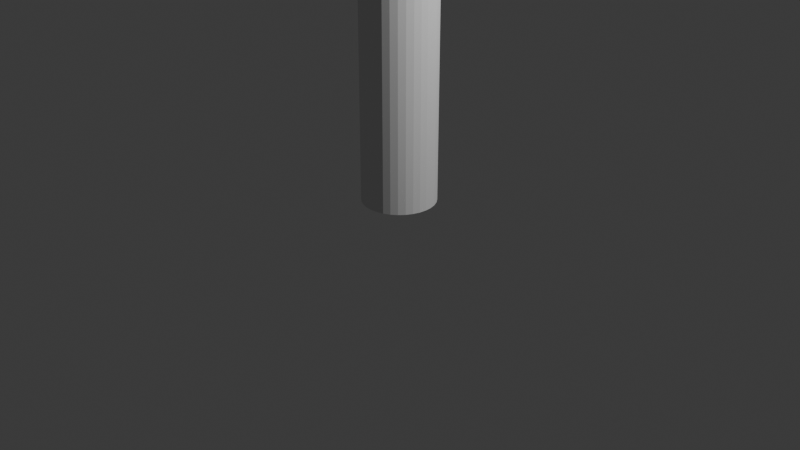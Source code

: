 # Source: Diver.blend  (saved by Blender 4.1.24; exported with 4.5.12 LTS)
import bpy
from mathutils import Matrix  # noqa: F401  (used for matrix-valued properties, if any)

bpy.ops.wm.read_factory_settings(use_empty=True)
scene = bpy.context.scene
scene.name = 'Scene'

# ---- collections
col_collection = bpy.data.collections.new('Collection'); scene.collection.children.link(col_collection)

# ---- world
world_world = bpy.data.worlds.new('World'); scene.world = world_world
world_world.use_nodes = True; world_world.node_tree.nodes.clear()
_N = world_world.node_tree.nodes; _L = world_world.node_tree.links
n0 = _N.new('ShaderNodeOutputWorld'); n0.name = 'World Output'; n0.location = (300, 300)
n1 = _N.new('ShaderNodeBackground'); n1.name = 'Background'; n1.location = (10, 300)
n1.inputs[0].default_value = (0.05088, 0.05088, 0.05088, 1.0)
_L.new(n1.outputs[0], n0.inputs[0])
n0.is_active_output = True
world_world.color = (0.05088, 0.05088, 0.05088)
world_world.use_sun_shadow = False
world_world.sun_shadow_jitter_overblur = 0.0

# ---- cameras
cam_camera = bpy.data.cameras.new('Camera')
cam_camera.clip_end = 100.0
cam_camera.ortho_scale = 7.314

# ---- lights
light_light = bpy.data.lights.new('Light', 'POINT')
light_light.transmission_factor = 0.0
light_light.energy = 1000.0
light_light.shadow_soft_size = 0.1
light_light.shadow_maximum_resolution = 0.006
light_light.use_absolute_resolution = True

# ---- meshes
me_sphere = bpy.data.meshes.new('Sphere')
me_sphere.from_pydata([(0.0, 0.5556, 4.109), (0.0, 0.8315, 3.833), (0.0, 1.132, 3.473), (0.0, 1.151, 3.278), (0.0, 1.132, 3.083), (0.0, 0.8315, 2.722), (0.03806, 0.1913, 4.362), (0.07466, 0.3753, 4.202), (0.1084, 0.5449, 4.109), (0.1379, 0.6935, 3.985), (0.1622, 0.8155, 3.833), (0.1802, 1.099, 3.66), (0.1913, 1.113, 3.473), (0.1951, 1.112, 3.278), (0.1913, 1.113, 3.083), (0.1802, 1.099, 2.895), (0.1622, 0.8155, 2.722), (0.1379, 0.6935, 2.571), (0.1084, 0.5449, 2.446), (0.07466, 0.3753, 2.011), (0.07466, 0.1802, 4.362), (0.1464, 0.3536, 4.202), (0.2126, 0.5133, 4.109), (0.2706, 0.6533, 3.985), (0.3182, 0.7682, 3.833), (0.3536, 1.047, 3.66), (0.3753, 1.057, 3.473), (0.3827, 1.075, 3.278), (0.3753, 1.057, 3.083), (0.3536, 1.047, 2.895), (0.3182, 0.7682, 2.722), (0.2706, 0.6533, 2.571), (0.2126, 0.5133, 2.446), (0.1464, 0.3536, 2.011), (0.1084, 0.1622, 4.362), (0.2126, 0.3182, 4.202), (0.3087, 0.4619, 4.109), (0.3928, 0.5879, 3.985), (0.4619, 0.6913, 3.833), (0.5133, 0.9379, 3.66), (0.5449, 0.9998, 3.473), (0.5556, 1.016, 3.278), (0.5449, 0.9998, 3.083), (0.5133, 0.9379, 2.895), (0.4619, 0.6913, 2.722), (0.3928, 0.5879, 2.571), (0.3087, 0.4619, 2.446), (0.2126, 0.3182, 2.011), (0.1379, 0.1379, 4.362), (0.2706, 0.2706, 4.202), (0.3928, 0.3928, 4.109), (0.5, 0.5, 3.985), (0.5879, 0.5879, 3.833), (0.6533, 0.6533, 3.66), (0.6935, 0.6935, 3.473), (0.7071, 0.7071, 3.278), (0.6935, 0.6935, 3.083), (0.6533, 0.6533, 2.895), (0.5879, 0.5879, 2.722), (0.5, 0.5, 2.571), (0.3928, 0.3928, 2.446), (0.2706, 0.2706, 2.011), (0.1622, 0.1084, 4.362), (0.3182, 0.2126, 4.202), (0.4619, 0.3087, 4.109), (0.5879, 0.3928, 3.985), (0.6913, 0.4619, 3.833), (0.7682, 0.5133, 3.66), (0.8155, 0.5449, 3.473), (0.8315, 0.5556, 3.278), (0.8155, 0.5449, 3.083), (0.7682, 0.5133, 2.895), (0.6913, 0.4619, 2.722), (0.5879, 0.3928, 2.571), (0.4619, 0.3087, 2.446), (0.3182, 0.2126, 2.011), (0.1802, 0.07466, 4.362), (0.3536, 0.1464, 4.202), (0.5133, 0.2126, 4.109), (0.6533, 0.2706, 3.985), (0.7682, 0.3182, 3.833), (0.8536, 0.3536, 3.66), (0.9061, 0.3753, 3.473), (0.9239, 0.3827, 3.278), (0.9061, 0.3753, 3.083), (0.8536, 0.3536, 2.895), (0.7682, 0.3182, 2.722), (0.6533, 0.2706, 2.571), (0.5133, 0.2126, 2.446), (0.3536, 0.1464, 2.011), (0.1913, 0.03806, 4.362), (0.3753, 0.07466, 4.202), (0.5449, 0.1084, 4.109), (0.6935, 0.1379, 3.985), (0.8155, 0.1622, 3.833), (0.9061, 0.1802, 3.66), (0.9619, 0.1913, 3.473), (0.9808, 0.1951, 3.278), (0.9619, 0.1913, 3.083), (0.9061, 0.1802, 2.895), (0.8155, 0.1622, 2.722), (0.6935, 0.1379, 2.571), (0.5449, 0.1084, 2.446), (0.3753, 0.07466, 2.011), (0.1951, -1.118e-08, 4.362), (0.3827, -2.235e-08, 4.202), (0.5556, -5.215e-08, 4.109), (0.7071, 1.49e-08, 3.985), (0.8315, -8.941e-08, 3.833), (0.9239, 4.47e-08, 3.66), (0.9808, -8.941e-08, 3.473), (1.0, -1.639e-07, 3.278), (0.9808, -8.941e-08, 3.083), (0.9239, 4.47e-08, 2.895), (0.8315, -8.941e-08, 2.722), (0.7071, 1.49e-08, 2.571), (0.5556, -5.215e-08, 2.446), (0.3827, -2.235e-08, 2.011), (0.1913, -0.03806, 4.362), (0.3753, -0.07466, 4.202), (0.5449, -0.1084, 4.109), (0.6935, -0.1379, 3.985), (0.8155, -0.1622, 3.833), (0.9061, -0.1802, 3.66), (0.9619, -0.1913, 3.473), (0.9808, -0.1951, 3.278), (0.9619, -0.1913, 3.083), (0.9061, -0.1802, 2.895), (0.8155, -0.1622, 2.722), (0.6935, -0.1379, 2.571), (0.5449, -0.1084, 2.446), (0.3753, -0.07466, 2.011), (0.1802, -0.07466, 4.362), (0.3536, -0.1464, 4.202), (0.5133, -0.2126, 4.109), (0.6533, -0.2706, 3.985), (0.7682, -0.3182, 3.833), (0.8536, -0.3536, 3.66), (0.9061, -0.3753, 3.473), (0.9239, -0.3827, 3.278), (0.9061, -0.3753, 3.083), (0.8536, -0.3536, 2.895), (0.7682, -0.3182, 2.722), (0.6533, -0.2706, 2.571), (0.5133, -0.2126, 2.446), (0.3536, -0.1464, 2.011), (0.1622, -0.1084, 4.362), (0.3182, -0.2126, 4.202), (0.4619, -0.3087, 4.109), (0.5879, -0.3928, 3.985), (0.6913, -0.4619, 3.833), (0.7682, -0.5133, 3.66), (0.8155, -0.5449, 3.473), (0.8315, -0.5556, 3.278), (0.8155, -0.5449, 3.083), (0.7682, -0.5133, 2.895), (0.6913, -0.4619, 2.722), (0.5879, -0.3928, 2.571), (0.4619, -0.3087, 2.446), (0.3182, -0.2126, 2.011), (0.1379, -0.1379, 4.362), (0.2706, -0.2706, 4.202), (0.3928, -0.3928, 4.109), (0.5, -0.5, 3.985), (0.5879, -0.5879, 3.833), (0.6533, -0.6533, 3.66), (0.6935, -0.6935, 3.473), (0.7071, -0.7071, 3.278), (0.6935, -0.6935, 3.083), (0.6533, -0.6533, 2.895), (0.5879, -0.5879, 2.722), (0.5, -0.5, 2.571), (0.3928, -0.3928, 2.446), (0.2706, -0.2706, 2.011), (0.1084, -0.1622, 4.362), (0.2126, -0.3182, 4.202), (0.3087, -0.4619, 4.109), (0.3928, -0.5879, 3.985), (0.4619, -0.6913, 3.833), (0.5133, -0.7682, 3.66), (0.5449, -0.8155, 3.473), (0.5556, -0.8315, 3.278), (0.5449, -0.8155, 3.083), (0.5133, -0.7682, 2.895), (0.4619, -0.6913, 2.722), (0.3928, -0.5879, 2.571), (0.3087, -0.4619, 2.446), (0.2126, -0.3182, 2.011), (0.07466, -0.1802, 4.362), (0.1464, -0.3536, 4.202), (0.2126, -0.5133, 4.109), (0.2706, -0.6533, 3.985), (0.3182, -0.7682, 3.833), (0.3536, -0.8536, 3.66), (0.3753, -0.9061, 3.473), (0.3827, -0.9239, 3.278), (0.3753, -0.9061, 3.083), (0.3536, -0.8536, 2.895), (0.3182, -0.7682, 2.722), (0.2706, -0.6533, 2.571), (0.2126, -0.5133, 2.446), (0.1464, -0.3536, 2.011), (0.03806, -0.1913, 4.362), (0.07466, -0.3753, 4.202), (0.1084, -0.5449, 4.109), (0.1379, -0.6935, 3.985), (0.1622, -0.8155, 3.833), (0.1802, -0.9061, 3.66), (0.1913, -0.9619, 3.473), (0.1951, -0.9808, 3.278), (0.1913, -0.9619, 3.083), (0.1802, -0.9061, 2.895), (0.1622, -0.8155, 2.722), (0.1379, -0.6935, 2.571), (0.1084, -0.5449, 2.446), (0.07466, -0.3753, 2.011), (-7.451e-09, -0.1951, 4.362), (-5.215e-08, -0.3827, 4.202), (-9.686e-08, -0.5556, 4.109), (-1.49e-08, -0.7071, 3.985), (-1.043e-07, -0.8315, 3.833), (2.98e-08, -0.9239, 3.66), (-1.341e-07, -0.9808, 3.473), (-3.278e-07, -1.0, 3.278), (-1.341e-07, -0.9808, 3.083), (2.98e-08, -0.9239, 2.895), (-1.043e-07, -0.8315, 2.722), (-1.49e-08, -0.7071, 2.571), (-9.686e-08, -0.5556, 2.446), (-5.215e-08, -0.3827, 2.011), (-0.03806, -0.1913, 4.362), (-0.07466, -0.3753, 4.202), (-0.1084, -0.5449, 4.109), (-0.1379, -0.6935, 3.985), (-0.1622, -0.8155, 3.833), (-0.1802, -0.9061, 3.66), (-0.1913, -0.9619, 3.473), (-0.1951, -0.9808, 3.278), (-0.1913, -0.9619, 3.083), (-0.1802, -0.9061, 2.895), (-0.1622, -0.8155, 2.722), (-0.1379, -0.6935, 2.571), (-0.1084, -0.5449, 2.446), (-0.07466, -0.3753, 2.011), (-0.07466, -0.1802, 4.362), (-0.1464, -0.3536, 4.202), (-0.2126, -0.5133, 4.109), (-0.2706, -0.6533, 3.985), (-0.3182, -0.7682, 3.833), (-0.3536, -0.8536, 3.66), (-0.3753, -0.9061, 3.473), (-0.3827, -0.9239, 3.278), (-0.3753, -0.9061, 3.083), (-0.3536, -0.8536, 2.895), (-0.3182, -0.7682, 2.722), (-0.2706, -0.6533, 2.571), (-0.2126, -0.5133, 2.446), (-0.1464, -0.3536, 2.011), (-0.1084, -0.1622, 4.362), (-0.2126, -0.3182, 4.202), (-0.3087, -0.4619, 4.109), (-0.3928, -0.5879, 3.985), (-0.4619, -0.6913, 3.833), (-0.5133, -0.7682, 3.66), (-0.5449, -0.8155, 3.473), (-0.5556, -0.8315, 3.278), (-0.5449, -0.8155, 3.083), (-0.5133, -0.7682, 2.895), (-0.4619, -0.6913, 2.722), (-0.3928, -0.5879, 2.571), (-0.3087, -0.4619, 2.446), (-0.2126, -0.3182, 2.011), (-0.1379, -0.1379, 4.362), (-0.2706, -0.2706, 4.202), (-0.3928, -0.3928, 4.109), (-0.5, -0.5, 3.985), (-0.5879, -0.5879, 3.833), (-0.6533, -0.6533, 3.66), (-0.6935, -0.6935, 3.473), (-0.7071, -0.7071, 3.278), (-0.6935, -0.6935, 3.083), (-0.6533, -0.6533, 2.895), (-0.5879, -0.5879, 2.722), (-0.5, -0.5, 2.571), (-0.3928, -0.3928, 2.446), (-0.2706, -0.2706, 2.011), (-0.1622, -0.1084, 4.362), (-0.3182, -0.2126, 4.202), (-0.4619, -0.3087, 4.109), (-0.5879, -0.3928, 3.985), (-0.6913, -0.4619, 3.833), (-0.7682, -0.5133, 3.66), (-0.8155, -0.5449, 3.473), (-0.8315, -0.5556, 3.278), (-0.8155, -0.5449, 3.083), (-0.7682, -0.5133, 2.895), (-0.6913, -0.4619, 2.722), (-0.5879, -0.3928, 2.571), (-0.4619, -0.3087, 2.446), (-0.3182, -0.2126, 2.011), (-0.1802, -0.07466, 4.362), (-0.3536, -0.1464, 4.202), (-0.5133, -0.2126, 4.109), (-0.6533, -0.2706, 3.985), (-0.7682, -0.3182, 3.833), (-0.8536, -0.3536, 3.66), (-0.9061, -0.3753, 3.473), (-0.9239, -0.3827, 3.278), (-0.9061, -0.3753, 3.083), (-0.8536, -0.3536, 2.895), (-0.7682, -0.3182, 2.722), (-0.6533, -0.2706, 2.571), (-0.5133, -0.2126, 2.446), (-0.3536, -0.1464, 2.011), (-0.1913, -0.03806, 4.362), (-0.3753, -0.07466, 4.202), (-0.5449, -0.1084, 4.109), (-0.6935, -0.1379, 3.985), (-0.8155, -0.1622, 3.833), (-0.9061, -0.1802, 3.66), (-0.9619, -0.1913, 3.473), (-0.9808, -0.1951, 3.278), (-0.9619, -0.1913, 3.083), (-0.9061, -0.1802, 2.895), (-0.8155, -0.1622, 2.722), (-0.6935, -0.1379, 2.571), (-0.5449, -0.1084, 2.446), (-0.3753, -0.07466, 2.011), (-0.1951, 1.863e-08, 4.362), (-0.3827, 5.215e-08, 4.202), (-0.5556, 1.49e-07, 4.109), (-0.7071, 2.98e-08, 3.985), (-0.8315, 1.639e-07, 3.833), (-0.9239, 1.49e-08, 3.66), (-0.9808, 2.682e-07, 3.473), (-1.0, 4.47e-07, 3.278), (-0.9808, 2.682e-07, 3.083), (-0.9239, 1.49e-08, 2.895), (-0.8315, 1.639e-07, 2.722), (-0.7071, 2.98e-08, 2.571), (-0.5556, 1.49e-07, 2.446), (-0.3827, 5.215e-08, 2.011), (-0.1913, 0.03806, 4.362), (-0.3753, 0.07466, 4.202), (-0.5449, 0.1084, 4.109), (-0.6935, 0.1379, 3.985), (-0.8155, 0.1622, 3.833), (-0.9061, 0.1802, 3.66), (-0.9619, 0.1913, 3.473), (-0.9808, 0.1951, 3.278), (-0.9619, 0.1913, 3.083), (-0.9061, 0.1802, 2.895), (-0.8155, 0.1622, 2.722), (-0.6935, 0.1379, 2.571), (-0.5449, 0.1084, 2.446), (-0.3753, 0.07466, 2.011), (-0.1802, 0.07466, 4.362), (-0.3536, 0.1464, 4.202), (-0.5133, 0.2126, 4.109), (-0.6533, 0.2706, 3.985), (-0.7682, 0.3182, 3.833), (-0.8536, 0.3536, 3.66), (-0.9061, 0.3753, 3.473), (-0.9239, 0.3827, 3.278), (-0.9061, 0.3753, 3.083), (-0.8536, 0.3536, 2.895), (-0.7682, 0.3182, 2.722), (-0.6533, 0.2706, 2.571), (-0.5133, 0.2126, 2.446), (-0.3536, 0.1464, 2.011), (-0.1622, 0.1084, 4.362), (-0.3182, 0.2126, 4.202), (-0.4619, 0.3087, 4.109), (-0.5879, 0.3928, 3.985), (-0.6913, 0.4619, 3.833), (-0.7682, 0.5133, 3.66), (-0.8155, 0.5449, 3.473), (-0.8315, 0.5556, 3.278), (-0.8155, 0.5449, 3.083), (-0.7682, 0.5133, 2.895), (-0.6913, 0.4619, 2.722), (-0.5879, 0.3928, 2.571), (-0.4619, 0.3087, 2.446), (-0.3182, 0.2126, 2.011), (-0.1379, 0.1379, 4.362), (-0.2706, 0.2706, 4.202), (-0.3928, 0.3928, 4.109), (-0.5, 0.5, 3.985), (-0.5879, 0.5879, 3.833), (-0.6533, 0.6533, 3.66), (-0.6935, 0.6935, 3.473), (-0.7071, 0.7071, 3.278), (-0.6935, 0.6935, 3.083), (-0.6533, 0.6533, 2.895), (-0.5879, 0.5879, 2.722), (-0.5, 0.5, 2.571), (-0.3928, 0.3928, 2.446), (-0.2706, 0.2706, 2.011), (-0.1084, 0.1622, 4.362), (-0.2126, 0.3182, 4.202), (-0.3087, 0.4619, 4.109), (-0.3928, 0.5879, 3.985), (-0.4619, 0.6913, 3.833), (-0.5133, 0.7682, 3.66), (-0.5449, 0.8155, 3.473), (-0.5556, 0.8315, 3.278), (-0.5449, 0.8155, 3.083), (-0.5133, 0.7682, 2.895), (-0.4619, 0.6913, 2.722), (-0.3928, 0.5879, 2.571), (-0.3087, 0.4619, 2.446), (-0.2126, 0.3182, 2.011), (-0.07466, 0.1802, 4.362), (-0.1464, 0.3536, 4.202), (-0.2126, 0.5133, 4.109), (-0.2706, 0.6533, 3.985), (-0.3182, 0.7682, 3.833), (-0.3536, 0.8536, 3.66), (-0.3753, 0.9061, 3.473), (-0.3827, 0.9239, 3.278), (-0.3753, 0.9061, 3.083), (-0.3536, 0.8536, 2.895), (-0.3182, 0.7682, 2.722), (-0.2706, 0.6533, 2.571), (-0.2126, 0.5133, 2.446), (-0.1464, 0.3536, 2.011), (-0.03806, 0.1913, 4.362), (-0.07466, 0.3753, 4.202), (-0.1084, 0.5449, 4.109), (-0.1379, 0.6935, 3.985), (-0.1622, 0.8155, 3.833), (-0.1802, 1.076, 3.66), (-0.1913, 1.146, 3.473), (-0.1951, 1.165, 3.278), (-0.1913, 1.146, 3.083), (-0.1802, 1.076, 2.895), (-0.1622, 0.8155, 2.722), (-0.1379, 0.6935, 2.571), (-0.1084, 0.5449, 2.446), (-0.07466, 0.3753, 2.011), (1.49e-08, 0.1951, 4.362), (6.706e-08, 0.3827, 4.202), (8.941e-08, 0.7071, 3.985), (5.96e-08, 1.117, 3.66), (5.96e-08, 1.117, 2.895), (8.941e-08, 0.7071, 2.571), (2.161e-07, 0.5556, 2.446), (6.706e-08, 0.3827, 2.011), (0.1464, 0.3536, 1.259), (0.07466, 0.3753, 1.259), (0.2126, 0.3182, 1.259), (0.2706, 0.2706, 1.259), (0.3182, 0.2126, 1.259), (0.3536, 0.1464, 1.259), (0.3753, 0.07466, 1.259), (0.3827, -2.235e-08, 1.259), (0.3753, -0.07466, 1.259), (0.3536, -0.1464, 1.259), (0.3182, -0.2126, 1.259), (0.2706, -0.2706, 1.259), (0.2126, -0.3182, 1.259), (0.1464, -0.3536, 1.259), (0.07466, -0.3753, 1.259), (1.146e-07, -0.3827, 1.259), (-0.07466, -0.3753, 1.259), (-0.1464, -0.3536, 1.259), (-0.2126, -0.3182, 1.259), (-0.2706, -0.2706, 1.259), (-0.3182, -0.2126, 1.259), (-0.3536, -0.1464, 1.259), (-0.3753, -0.07466, 1.259), (-0.3827, 5.215e-08, 1.259), (-0.3753, 0.07466, 1.259), (-0.3536, 0.1464, 1.259), (-0.3182, 0.2126, 1.259), (-0.2706, 0.2706, 1.259), (-0.2126, 0.3182, 1.259), (-0.1464, 0.3536, 1.259), (-0.07466, 0.3753, 1.259), (2.338e-07, 0.3827, 1.259), (0.1464, 0.3536, -1.285), (0.1464, 0.3536, -1.285), (0.07466, 0.3753, -1.285), (0.2126, 0.3182, -1.285), (0.2706, 0.2706, -1.285), (0.3182, 0.2126, -1.285), (0.3536, 0.1464, -1.285), (0.3753, 0.07466, -1.285), (0.3827, -2.235e-08, -1.285), (0.3753, -0.07466, -1.285), (0.3536, -0.1464, -1.285), (0.3182, -0.2126, -1.285), (0.2706, -0.2706, -1.285), (0.2126, -0.3182, -1.285), (0.1464, -0.3536, -1.285), (0.07466, -0.3753, -1.285), (1.705e-06, -0.3827, -1.285), (-0.07466, -0.3753, -1.285), (-0.1464, -0.3536, -1.285), (-0.2126, -0.3182, -1.285), (-0.2706, -0.2706, -1.285), (-0.3182, -0.2126, -1.285), (-0.3536, -0.1464, -1.285), (-0.3753, -0.07466, -1.285), (-0.3827, 5.215e-08, -1.285), (-0.3753, 0.07466, -1.285), (-0.3536, 0.1464, -1.285), (-0.3182, 0.2126, -1.285), (-0.2706, 0.2706, -1.285), (-0.2126, 0.3182, -1.285), (-0.1464, 0.3536, -1.285), (-0.07466, 0.3753, -1.285), (1.824e-06, 0.3827, -1.285), (0.1464, 0.3536, -1.285), (0.07466, 0.3753, -1.285), (0.2126, 0.3182, -1.285), (0.2706, 0.2706, -1.285), (0.3182, 0.2126, -1.285), (0.3536, 0.1464, -1.285), (0.3753, 0.07466, -1.285), (0.3827, -2.235e-08, -1.285), (0.3753, -0.07466, -1.285), (0.3536, -0.1464, -1.285), (0.3182, -0.2126, -1.285), (0.2706, -0.2706, -1.285), (0.2126, -0.3182, -1.285), (0.1464, -0.3536, -1.285), (0.07466, -0.3753, -1.285), (1.705e-06, -0.3827, -1.285), (-0.07466, -0.3753, -1.285), (-0.1464, -0.3536, -1.285), (-0.2126, -0.3182, -1.285), (-0.2706, -0.2706, -1.285), (-0.3182, -0.2126, -1.285), (-0.3536, -0.1464, -1.285), (-0.3753, -0.07466, -1.285), (-0.3827, 5.215e-08, -1.285), (-0.3753, 0.07466, -1.285), (-0.3536, 0.1464, -1.285), (-0.3182, 0.2126, -1.285), (-0.2706, 0.2706, -1.285), (-0.2126, 0.3182, -1.285), (-0.1464, 0.3536, -1.285), (-0.07466, 0.3753, -1.285), (1.824e-06, 0.3827, -1.285), (0.07466, 0.3753, -1.285), (0.2126, 0.3182, -1.285), (0.2706, 0.2706, -1.285), (0.3182, 0.2126, -1.285), (0.3536, 0.1464, -1.285), (0.3753, 0.07466, -1.285), (0.3827, -2.235e-08, -1.285), (0.3753, -0.07466, -1.285), (0.3536, -0.1464, -1.285), (0.3182, -0.2126, -1.285), (0.2706, -0.2706, -1.285), (0.2126, -0.3182, -1.285), (0.1464, -0.3536, -1.285), (0.07466, -0.3753, -1.285), (1.705e-06, -0.3827, -1.285), (-0.07466, -0.3753, -1.285), (-0.1464, -0.3536, -1.285), (-0.2126, -0.3182, -1.285), (-0.2706, -0.2706, -1.285), (-0.3182, -0.2126, -1.285), (-0.3536, -0.1464, -1.285), (-0.3753, -0.07466, -1.285), (-0.3827, 5.215e-08, -1.285), (-0.3753, 0.07466, -1.285), (-0.3536, 0.1464, -1.285), (-0.3182, 0.2126, -1.285), (-0.2706, 0.2706, -1.285), (-0.2126, 0.3182, -1.285), (-0.1464, 0.3536, -1.285), (-0.07466, 0.3753, -1.285), (1.824e-06, 0.3827, -1.285), (-0.07466, -0.3753, -4.302), (1.705e-06, -0.3827, -4.302), (0.1464, 0.3536, -4.302), (0.07466, 0.3753, -4.302), (0.07466, -0.3753, -4.302), (0.1464, -0.3536, -4.302), (0.2126, -0.3182, -4.302), (0.2706, -0.2706, -4.302), (0.3182, -0.2126, -4.302), (0.3536, -0.1464, -4.302), (0.3753, -0.07466, -4.302), (0.3827, -2.235e-08, -4.302), (0.3753, 0.07466, -4.302), (0.3536, 0.1464, -4.302), (0.3182, 0.2126, -4.302), (0.2706, 0.2706, -4.302), (0.2126, 0.3182, -4.302), (1.824e-06, 0.3827, -4.302), (-0.07466, 0.3753, -4.302), (-0.1464, 0.3536, -4.302), (-0.2126, 0.3182, -4.302), (-0.2706, 0.2706, -4.302), (-0.3182, 0.2126, -4.302), (-0.3536, 0.1464, -4.302), (-0.3753, 0.07466, -4.302), (-0.3827, 5.215e-08, -4.302), (-0.3753, -0.07466, -4.302), (-0.3536, -0.1464, -4.302), (-0.3182, -0.2126, -4.302), (-0.2706, -0.2706, -4.302), (-0.2126, -0.3182, -4.302), (-0.1464, -0.3536, -4.302)], [], [(445, 5, 16, 17), (1, 442, 9, 10), (446, 445, 17, 18), (443, 1, 10, 11), (447, 446, 18, 19), (2, 443, 11, 12), (3, 2, 12, 13), (4, 3, 13, 14), (441, 440, 6, 7), (444, 4, 14, 15), (0, 441, 7, 8), (5, 444, 15, 16), (442, 0, 8, 9), (16, 15, 29, 30), (9, 8, 22, 23), (17, 16, 30, 31), (10, 9, 23, 24), (18, 17, 31, 32), (11, 10, 24, 25), (19, 18, 32, 33), (12, 11, 25, 26), (13, 12, 26, 27), (14, 13, 27, 28), (7, 6, 20, 21), (15, 14, 28, 29), (8, 7, 21, 22), (27, 26, 40, 41), (28, 27, 41, 42), (21, 20, 34, 35), (29, 28, 42, 43), (22, 21, 35, 36), (30, 29, 43, 44), (23, 22, 36, 37), (31, 30, 44, 45), (24, 23, 37, 38), (32, 31, 45, 46), (25, 24, 38, 39), (33, 32, 46, 47), (26, 25, 39, 40), (37, 36, 50, 51), (45, 44, 58, 59), (38, 37, 51, 52), (46, 45, 59, 60), (39, 38, 52, 53), (47, 46, 60, 61), (40, 39, 53, 54), (41, 40, 54, 55), (42, 41, 55, 56), (35, 34, 48, 49), (43, 42, 56, 57), (36, 35, 49, 50), (44, 43, 57, 58), (55, 54, 68, 69), (56, 55, 69, 70), (49, 48, 62, 63), (57, 56, 70, 71), (50, 49, 63, 64), (58, 57, 71, 72), (51, 50, 64, 65), (59, 58, 72, 73), (52, 51, 65, 66), (60, 59, 73, 74), (53, 52, 66, 67), (61, 60, 74, 75), (54, 53, 67, 68), (73, 72, 86, 87), (66, 65, 79, 80), (74, 73, 87, 88), (67, 66, 80, 81), (75, 74, 88, 89), (68, 67, 81, 82), (69, 68, 82, 83), (70, 69, 83, 84), (63, 62, 76, 77), (71, 70, 84, 85), (64, 63, 77, 78), (72, 71, 85, 86), (65, 64, 78, 79), (84, 83, 97, 98), (77, 76, 90, 91), (85, 84, 98, 99), (78, 77, 91, 92), (86, 85, 99, 100), (79, 78, 92, 93), (87, 86, 100, 101), (80, 79, 93, 94), (88, 87, 101, 102), (81, 80, 94, 95), (89, 88, 102, 103), (82, 81, 95, 96), (83, 82, 96, 97), (102, 101, 115, 116), (95, 94, 108, 109), (103, 102, 116, 117), (96, 95, 109, 110), (97, 96, 110, 111), (98, 97, 111, 112), (91, 90, 104, 105), (99, 98, 112, 113), (92, 91, 105, 106), (100, 99, 113, 114), (93, 92, 106, 107), (101, 100, 114, 115), (94, 93, 107, 108), (105, 104, 118, 119), (113, 112, 126, 127), (106, 105, 119, 120), (114, 113, 127, 128), (107, 106, 120, 121), (115, 114, 128, 129), (108, 107, 121, 122), (116, 115, 129, 130), (109, 108, 122, 123), (117, 116, 130, 131), (110, 109, 123, 124), (111, 110, 124, 125), (112, 111, 125, 126), (123, 122, 136, 137), (131, 130, 144, 145), (124, 123, 137, 138), (125, 124, 138, 139), (126, 125, 139, 140), (119, 118, 132, 133), (127, 126, 140, 141), (120, 119, 133, 134), (128, 127, 141, 142), (121, 120, 134, 135), (129, 128, 142, 143), (122, 121, 135, 136), (130, 129, 143, 144), (141, 140, 154, 155), (134, 133, 147, 148), (142, 141, 155, 156), (135, 134, 148, 149), (143, 142, 156, 157), (136, 135, 149, 150), (144, 143, 157, 158), (137, 136, 150, 151), (145, 144, 158, 159), (138, 137, 151, 152), (139, 138, 152, 153), (140, 139, 153, 154), (133, 132, 146, 147), (159, 158, 172, 173), (152, 151, 165, 166), (153, 152, 166, 167), (154, 153, 167, 168), (147, 146, 160, 161), (155, 154, 168, 169), (148, 147, 161, 162), (156, 155, 169, 170), (149, 148, 162, 163), (157, 156, 170, 171), (150, 149, 163, 164), (158, 157, 171, 172), (151, 150, 164, 165), (162, 161, 175, 176), (170, 169, 183, 184), (163, 162, 176, 177), (171, 170, 184, 185), (164, 163, 177, 178), (172, 171, 185, 186), (165, 164, 178, 179), (173, 172, 186, 187), (166, 165, 179, 180), (167, 166, 180, 181), (168, 167, 181, 182), (161, 160, 174, 175), (169, 168, 182, 183), (180, 179, 193, 194), (181, 180, 194, 195), (182, 181, 195, 196), (175, 174, 188, 189), (183, 182, 196, 197), (176, 175, 189, 190), (184, 183, 197, 198), (177, 176, 190, 191), (185, 184, 198, 199), (178, 177, 191, 192), (186, 185, 199, 200), (179, 178, 192, 193), (187, 186, 200, 201), (198, 197, 211, 212), (191, 190, 204, 205), (199, 198, 212, 213), (192, 191, 205, 206), (200, 199, 213, 214), (193, 192, 206, 207), (201, 200, 214, 215), (194, 193, 207, 208), (195, 194, 208, 209), (196, 195, 209, 210), (189, 188, 202, 203), (197, 196, 210, 211), (190, 189, 203, 204), (209, 208, 222, 223), (210, 209, 223, 224), (203, 202, 216, 217), (211, 210, 224, 225), (204, 203, 217, 218), (212, 211, 225, 226), (205, 204, 218, 219), (213, 212, 226, 227), (206, 205, 219, 220), (214, 213, 227, 228), (207, 206, 220, 221), (215, 214, 228, 229), (208, 207, 221, 222), (227, 226, 240, 241), (220, 219, 233, 234), (228, 227, 241, 242), (221, 220, 234, 235), (229, 228, 242, 243), (222, 221, 235, 236), (223, 222, 236, 237), (224, 223, 237, 238), (217, 216, 230, 231), (225, 224, 238, 239), (218, 217, 231, 232), (226, 225, 239, 240), (219, 218, 232, 233), (238, 237, 251, 252), (231, 230, 244, 245), (239, 238, 252, 253), (232, 231, 245, 246), (240, 239, 253, 254), (233, 232, 246, 247), (241, 240, 254, 255), (234, 233, 247, 248), (242, 241, 255, 256), (235, 234, 248, 249), (243, 242, 256, 257), (236, 235, 249, 250), (237, 236, 250, 251), (248, 247, 261, 262), (256, 255, 269, 270), (249, 248, 262, 263), (257, 256, 270, 271), (250, 249, 263, 264), (251, 250, 264, 265), (252, 251, 265, 266), (245, 244, 258, 259), (253, 252, 266, 267), (246, 245, 259, 260), (254, 253, 267, 268), (247, 246, 260, 261), (255, 254, 268, 269), (266, 265, 279, 280), (259, 258, 272, 273), (267, 266, 280, 281), (260, 259, 273, 274), (268, 267, 281, 282), (261, 260, 274, 275), (269, 268, 282, 283), (262, 261, 275, 276), (270, 269, 283, 284), (263, 262, 276, 277), (271, 270, 284, 285), (264, 263, 277, 278), (265, 264, 278, 279), (284, 283, 297, 298), (277, 276, 290, 291), (285, 284, 298, 299), (278, 277, 291, 292), (279, 278, 292, 293), (280, 279, 293, 294), (273, 272, 286, 287), (281, 280, 294, 295), (274, 273, 287, 288), (282, 281, 295, 296), (275, 274, 288, 289), (283, 282, 296, 297), (276, 275, 289, 290), (287, 286, 300, 301), (295, 294, 308, 309), (288, 287, 301, 302), (296, 295, 309, 310), (289, 288, 302, 303), (297, 296, 310, 311), (290, 289, 303, 304), (298, 297, 311, 312), (291, 290, 304, 305), (299, 298, 312, 313), (292, 291, 305, 306), (293, 292, 306, 307), (294, 293, 307, 308), (305, 304, 318, 319), (313, 312, 326, 327), (306, 305, 319, 320), (307, 306, 320, 321), (308, 307, 321, 322), (301, 300, 314, 315), (309, 308, 322, 323), (302, 301, 315, 316), (310, 309, 323, 324), (303, 302, 316, 317), (311, 310, 324, 325), (304, 303, 317, 318), (312, 311, 325, 326), (323, 322, 336, 337), (316, 315, 329, 330), (324, 323, 337, 338), (317, 316, 330, 331), (325, 324, 338, 339), (318, 317, 331, 332), (326, 325, 339, 340), (319, 318, 332, 333), (327, 326, 340, 341), (320, 319, 333, 334), (321, 320, 334, 335), (322, 321, 335, 336), (315, 314, 328, 329), (341, 340, 354, 355), (334, 333, 347, 348), (335, 334, 348, 349), (336, 335, 349, 350), (329, 328, 342, 343), (337, 336, 350, 351), (330, 329, 343, 344), (338, 337, 351, 352), (331, 330, 344, 345), (339, 338, 352, 353), (332, 331, 345, 346), (340, 339, 353, 354), (333, 332, 346, 347), (352, 351, 365, 366), (345, 344, 358, 359), (353, 352, 366, 367), (346, 345, 359, 360), (354, 353, 367, 368), (347, 346, 360, 361), (355, 354, 368, 369), (348, 347, 361, 362), (349, 348, 362, 363), (350, 349, 363, 364), (343, 342, 356, 357), (351, 350, 364, 365), (344, 343, 357, 358), (363, 362, 376, 377), (364, 363, 377, 378), (357, 356, 370, 371), (365, 364, 378, 379), (358, 357, 371, 372), (366, 365, 379, 380), (359, 358, 372, 373), (367, 366, 380, 381), (360, 359, 373, 374), (368, 367, 381, 382), (361, 360, 374, 375), (369, 368, 382, 383), (362, 361, 375, 376), (373, 372, 386, 387), (381, 380, 394, 395), (374, 373, 387, 388), (382, 381, 395, 396), (375, 374, 388, 389), (383, 382, 396, 397), (376, 375, 389, 390), (377, 376, 390, 391), (378, 377, 391, 392), (371, 370, 384, 385), (379, 378, 392, 393), (372, 371, 385, 386), (380, 379, 393, 394), (391, 390, 404, 405), (392, 391, 405, 406), (385, 384, 398, 399), (393, 392, 406, 407), (386, 385, 399, 400), (394, 393, 407, 408), (387, 386, 400, 401), (395, 394, 408, 409), (388, 387, 401, 402), (396, 395, 409, 410), (389, 388, 402, 403), (397, 396, 410, 411), (390, 389, 403, 404), (409, 408, 422, 423), (402, 401, 415, 416), (410, 409, 423, 424), (403, 402, 416, 417), (411, 410, 424, 425), (404, 403, 417, 418), (405, 404, 418, 419), (412, 398, 384, 370, 356, 342, 328, 314, 300, 286, 272, 258, 244, 230, 216, 202, 188, 174, 160, 146, 132, 118, 104, 90, 76, 62, 48, 34, 20, 6, 440, 426), (406, 405, 419, 420), (399, 398, 412, 413), (407, 406, 420, 421), (400, 399, 413, 414), (408, 407, 421, 422), (401, 400, 414, 415), (420, 419, 433, 434), (413, 412, 426, 427), (421, 420, 434, 435), (414, 413, 427, 428), (422, 421, 435, 436), (415, 414, 428, 429), (423, 422, 436, 437), (416, 415, 429, 430), (424, 423, 437, 438), (417, 416, 430, 431), (425, 424, 438, 439), (418, 417, 431, 432), (47, 61, 451, 450), (419, 418, 432, 433), (430, 429, 442, 1), (438, 437, 445, 446), (431, 430, 1, 443), (439, 438, 446, 447), (432, 431, 443, 2), (433, 432, 2, 3), (434, 433, 3, 4), (427, 426, 440, 441), (435, 434, 4, 444), (428, 427, 441, 0), (436, 435, 444, 5), (429, 428, 0, 442), (437, 436, 5, 445), (456, 457, 490, 489), (285, 299, 468, 467), (19, 33, 448, 449), (257, 271, 466, 465), (229, 243, 464, 463), (201, 215, 462, 461), (173, 187, 460, 459), (411, 425, 477, 476), (145, 159, 458, 457), (383, 397, 475, 474), (117, 131, 456, 455), (355, 369, 473, 472), (89, 103, 454, 453), (439, 447, 479, 478), (61, 75, 452, 451), (33, 47, 450, 448), (327, 341, 471, 470), (299, 313, 469, 468), (243, 257, 465, 464), (159, 173, 459, 458), (271, 285, 467, 466), (447, 19, 449, 479), (215, 229, 463, 462), (131, 145, 457, 456), (425, 439, 478, 477), (187, 201, 461, 460), (341, 355, 472, 471), (397, 411, 476, 475), (369, 383, 474, 473), (103, 117, 455, 454), (313, 327, 470, 469), (75, 89, 453, 452), (470, 471, 504, 503), (457, 458, 491, 490), (471, 472, 505, 504), (458, 459, 492, 491), (472, 473, 506, 505), (459, 460, 493, 492), (473, 474, 507, 506), (460, 461, 494, 493), (474, 475, 508, 507), (461, 462, 495, 494), (449, 448, 481, 482), (475, 476, 509, 508), (462, 463, 496, 495), (448, 450, 483, 481), (476, 477, 510, 509), (463, 464, 497, 496), (450, 451, 484, 483), (477, 478, 511, 510), (464, 465, 498, 497), (451, 452, 485, 484), (478, 479, 512, 511), (465, 466, 499, 498), (452, 453, 486, 485), (479, 449, 482, 512), (466, 467, 500, 499), (453, 454, 487, 486), (467, 468, 501, 500), (454, 455, 488, 487), (468, 469, 502, 501), (455, 456, 489, 488), (469, 470, 503, 502), (513, 514, 482, 481), (515, 513, 481, 483), (516, 515, 483, 484), (517, 516, 484, 485), (518, 517, 485, 486), (519, 518, 486, 487), (520, 519, 487, 488), (521, 520, 488, 489), (522, 521, 489, 490), (523, 522, 490, 491), (524, 523, 491, 492), (525, 524, 492, 493), (526, 525, 493, 494), (527, 526, 494, 495), (528, 527, 495, 496), (529, 528, 496, 497), (530, 529, 497, 498), (531, 530, 498, 499), (532, 531, 499, 500), (533, 532, 500, 501), (534, 533, 501, 502), (535, 534, 502, 503), (536, 535, 503, 504), (537, 536, 504, 505), (538, 537, 505, 506), (539, 538, 506, 507), (540, 539, 507, 508), (541, 540, 508, 509), (542, 541, 509, 510), (543, 542, 510, 511), (544, 543, 511, 512), (514, 544, 512, 482), (530, 531, 562, 561), (544, 514, 545, 575), (543, 544, 575, 574), (516, 517, 548, 547), (529, 530, 561, 560), (542, 543, 574, 573), (515, 516, 547, 546), (528, 529, 560, 559), (541, 542, 573, 572), (513, 515, 546, 480), (527, 528, 559, 558), (540, 541, 572, 571), (514, 513, 480, 545), (562, 563, 605, 606), (526, 527, 558, 557), (558, 559, 577, 580), (537, 538, 569, 568), (538, 539, 570, 569), (523, 524, 555, 554), (536, 537, 568, 567), (522, 523, 554, 553), (535, 536, 567, 566), (521, 522, 553, 552), (534, 535, 566, 565), (520, 521, 552, 551), (533, 534, 565, 564), (519, 520, 551, 550), (532, 533, 564, 563), (518, 519, 550, 549), (531, 532, 563, 562), (539, 540, 571, 570), (517, 518, 549, 548), (524, 525, 556, 555), (525, 526, 557, 556), (607, 606, 605, 604, 603, 602, 601, 600, 599, 598, 597, 596, 595, 594, 593, 579, 576), (578, 592, 591, 590, 589, 588, 587, 586, 585, 584, 583, 582, 581, 580, 577, 576, 579), (557, 558, 580, 581), (561, 562, 606, 607), (574, 575, 593, 594), (556, 557, 581, 582), (560, 561, 607, 576), (573, 574, 594, 595), (555, 556, 582, 583), (575, 545, 579, 593), (572, 573, 595, 596), (554, 555, 583, 584), (571, 572, 596, 597), (553, 554, 584, 585), (570, 571, 597, 598), (552, 553, 585, 586), (569, 570, 598, 599), (551, 552, 586, 587), (568, 569, 599, 600), (550, 551, 587, 588), (567, 568, 600, 601), (549, 550, 588, 589), (566, 567, 601, 602), (548, 549, 589, 590), (565, 566, 602, 603), (547, 548, 590, 591), (559, 560, 576, 577), (564, 565, 603, 604), (546, 547, 591, 592), (545, 480, 578, 579), (563, 564, 604, 605), (480, 546, 592, 578)])
_uv = me_sphere.uv_layers.new(name='UVMap')
_uv.uv.foreach_set('vector', [0.75, 0.25, 0.75, 0.3125, 0.7188, 0.3125, 0.7188, 0.25, 0.75, 0.6875, 0.75, 0.75, 0.7188, 0.75, 0.7188, 0.6875, 0.75, 0.1875, 0.75, 0.25, 0.7188, 0.25, 0.7188, 0.1875, 0.75, 0.625, 0.75, 0.6875, 0.7188, 0.6875, 0.7188, 0.625, 0.75, 0.125, 0.75, 0.1875, 0.7188, 0.1875, 0.7188, 0.125, 0.75, 0.5625, 0.75, 0.625, 0.7188, 0.625, 0.7188, 0.5625, 0.75, 0.5, 0.75, 0.5625, 0.7188, 0.5625, 0.7188, 0.5, 0.75, 0.4375, 0.75, 0.5, 0.7188, 0.5, 0.7188, 0.4375, 0.75, 0.875, 0.75, 0.9375, 0.7188, 0.9375, 0.7188, 0.875, 0.75, 0.375, 0.75, 0.4375, 0.7188, 0.4375, 0.7188, 0.375, 0.75, 0.8125, 0.75, 0.875, 0.7188, 0.875, 0.7188, 0.8125, 0.75, 0.3125, 0.75, 0.375, 0.7188, 0.375, 0.7188, 0.3125, 0.75, 0.75, 0.75, 0.8125, 0.7188, 0.8125, 0.7188, 0.75, 0.7188, 0.3125, 0.7188, 0.375, 0.6875, 0.375, 0.6875, 0.3125, 0.7188, 0.75, 0.7188, 0.8125, 0.6875, 0.8125, 0.6875, 0.75, 0.7188, 0.25, 0.7188, 0.3125, 0.6875, 0.3125, 0.6875, 0.25, 0.7188, 0.6875, 0.7188, 0.75, 0.6875, 0.75, 0.6875, 0.6875, 0.7188, 0.1875, 0.7188, 0.25, 0.6875, 0.25, 0.6875, 0.1875, 0.7188, 0.625, 0.7188, 0.6875, 0.6875, 0.6875, 0.6875, 0.625, 0.7188, 0.125, 0.7188, 0.1875, 0.6875, 0.1875, 0.6875, 0.125, 0.7188, 0.5625, 0.7188, 0.625, 0.6875, 0.625, 0.6875, 0.5625, 0.7188, 0.5, 0.7188, 0.5625, 0.6875, 0.5625, 0.6875, 0.5, 0.7188, 0.4375, 0.7188, 0.5, 0.6875, 0.5, 0.6875, 0.4375, 0.7188, 0.875, 0.7188, 0.9375, 0.6875, 0.9375, 0.6875, 0.875, 0.7188, 0.375, 0.7188, 0.4375, 0.6875, 0.4375, 0.6875, 0.375, 0.7188, 0.8125, 0.7188, 0.875, 0.6875, 0.875, 0.6875, 0.8125, 0.6875, 0.5, 0.6875, 0.5625, 0.6562, 0.5625, 0.6562, 0.5, 0.6875, 0.4375, 0.6875, 0.5, 0.6562, 0.5, 0.6562, 0.4375, 0.6875, 0.875, 0.6875, 0.9375, 0.6562, 0.9375, 0.6562, 0.875, 0.6875, 0.375, 0.6875, 0.4375, 0.6562, 0.4375, 0.6562, 0.375, 0.6875, 0.8125, 0.6875, 0.875, 0.6562, 0.875, 0.6562, 0.8125, 0.6875, 0.3125, 0.6875, 0.375, 0.6562, 0.375, 0.6562, 0.3125, 0.6875, 0.75, 0.6875, 0.8125, 0.6562, 0.8125, 0.6562, 0.75, 0.6875, 0.25, 0.6875, 0.3125, 0.6562, 0.3125, 0.6562, 0.25, 0.6875, 0.6875, 0.6875, 0.75, 0.6562, 0.75, 0.6562, 0.6875, 0.6875, 0.1875, 0.6875, 0.25, 0.6562, 0.25, 0.6562, 0.1875, 0.6875, 0.625, 0.6875, 0.6875, 0.6562, 0.6875, 0.6562, 0.625, 0.6875, 0.125, 0.6875, 0.1875, 0.6562, 0.1875, 0.6562, 0.125, 0.6875, 0.5625, 0.6875, 0.625, 0.6562, 0.625, 0.6562, 0.5625, 0.6562, 0.75, 0.6562, 0.8125, 0.625, 0.8125, 0.625, 0.75, 0.6562, 0.25, 0.6562, 0.3125, 0.625, 0.3125, 0.625, 0.25, 0.6562, 0.6875, 0.6562, 0.75, 0.625, 0.75, 0.625, 0.6875, 0.6562, 0.1875, 0.6562, 0.25, 0.625, 0.25, 0.625, 0.1875, 0.6562, 0.625, 0.6562, 0.6875, 0.625, 0.6875, 0.625, 0.625, 0.6562, 0.125, 0.6562, 0.1875, 0.625, 0.1875, 0.625, 0.125, 0.6562, 0.5625, 0.6562, 0.625, 0.625, 0.625, 0.625, 0.5625, 0.6562, 0.5, 0.6562, 0.5625, 0.625, 0.5625, 0.625, 0.5, 0.6562, 0.4375, 0.6562, 0.5, 0.625, 0.5, 0.625, 0.4375, 0.6562, 0.875, 0.6562, 0.9375, 0.625, 0.9375, 0.625, 0.875, 0.6562, 0.375, 0.6562, 0.4375, 0.625, 0.4375, 0.625, 0.375, 0.6562, 0.8125, 0.6562, 0.875, 0.625, 0.875, 0.625, 0.8125, 0.6562, 0.3125, 0.6562, 0.375, 0.625, 0.375, 0.625, 0.3125, 0.625, 0.5, 0.625, 0.5625, 0.5938, 0.5625, 0.5938, 0.5, 0.625, 0.4375, 0.625, 0.5, 0.5938, 0.5, 0.5938, 0.4375, 0.625, 0.875, 0.625, 0.9375, 0.5938, 0.9375, 0.5938, 0.875, 0.625, 0.375, 0.625, 0.4375, 0.5938, 0.4375, 0.5938, 0.375, 0.625, 0.8125, 0.625, 0.875, 0.5938, 0.875, 0.5938, 0.8125, 0.625, 0.3125, 0.625, 0.375, 0.5938, 0.375, 0.5938, 0.3125, 0.625, 0.75, 0.625, 0.8125, 0.5938, 0.8125, 0.5938, 0.75, 0.625, 0.25, 0.625, 0.3125, 0.5938, 0.3125, 0.5938, 0.25, 0.625, 0.6875, 0.625, 0.75, 0.5938, 0.75, 0.5938, 0.6875, 0.625, 0.1875, 0.625, 0.25, 0.5938, 0.25, 0.5938, 0.1875, 0.625, 0.625, 0.625, 0.6875, 0.5938, 0.6875, 0.5938, 0.625, 0.625, 0.125, 0.625, 0.1875, 0.5938, 0.1875, 0.5938, 0.125, 0.625, 0.5625, 0.625, 0.625, 0.5938, 0.625, 0.5938, 0.5625, 0.5938, 0.25, 0.5938, 0.3125, 0.5625, 0.3125, 0.5625, 0.25, 0.5938, 0.6875, 0.5938, 0.75, 0.5625, 0.75, 0.5625, 0.6875, 0.5938, 0.1875, 0.5938, 0.25, 0.5625, 0.25, 0.5625, 0.1875, 0.5938, 0.625, 0.5938, 0.6875, 0.5625, 0.6875, 0.5625, 0.625, 0.5938, 0.125, 0.5938, 0.1875, 0.5625, 0.1875, 0.5625, 0.125, 0.5938, 0.5625, 0.5938, 0.625, 0.5625, 0.625, 0.5625, 0.5625, 0.5938, 0.5, 0.5938, 0.5625, 0.5625, 0.5625, 0.5625, 0.5, 0.5938, 0.4375, 0.5938, 0.5, 0.5625, 0.5, 0.5625, 0.4375, 0.5938, 0.875, 0.5938, 0.9375, 0.5625, 0.9375, 0.5625, 0.875, 0.5938, 0.375, 0.5938, 0.4375, 0.5625, 0.4375, 0.5625, 0.375, 0.5938, 0.8125, 0.5938, 0.875, 0.5625, 0.875, 0.5625, 0.8125, 0.5938, 0.3125, 0.5938, 0.375, 0.5625, 0.375, 0.5625, 0.3125, 0.5938, 0.75, 0.5938, 0.8125, 0.5625, 0.8125, 0.5625, 0.75, 0.5625, 0.4375, 0.5625, 0.5, 0.5312, 0.5, 0.5312, 0.4375, 0.5625, 0.875, 0.5625, 0.9375, 0.5312, 0.9375, 0.5312, 0.875, 0.5625, 0.375, 0.5625, 0.4375, 0.5312, 0.4375, 0.5312, 0.375, 0.5625, 0.8125, 0.5625, 0.875, 0.5312, 0.875, 0.5312, 0.8125, 0.5625, 0.3125, 0.5625, 0.375, 0.5312, 0.375, 0.5312, 0.3125, 0.5625, 0.75, 0.5625, 0.8125, 0.5312, 0.8125, 0.5312, 0.75, 0.5625, 0.25, 0.5625, 0.3125, 0.5312, 0.3125, 0.5312, 0.25, 0.5625, 0.6875, 0.5625, 0.75, 0.5312, 0.75, 0.5312, 0.6875, 0.5625, 0.1875, 0.5625, 0.25, 0.5312, 0.25, 0.5312, 0.1875, 0.5625, 0.625, 0.5625, 0.6875, 0.5312, 0.6875, 0.5312, 0.625, 0.5625, 0.125, 0.5625, 0.1875, 0.5312, 0.1875, 0.5312, 0.125, 0.5625, 0.5625, 0.5625, 0.625, 0.5312, 0.625, 0.5312, 0.5625, 0.5625, 0.5, 0.5625, 0.5625, 0.5312, 0.5625, 0.5312, 0.5, 0.5312, 0.1875, 0.5312, 0.25, 0.5, 0.25, 0.5, 0.1875, 0.5312, 0.625, 0.5312, 0.6875, 0.5, 0.6875, 0.5, 0.625, 0.5312, 0.125, 0.5312, 0.1875, 0.5, 0.1875, 0.5, 0.125, 0.5312, 0.5625, 0.5312, 0.625, 0.5, 0.625, 0.5, 0.5625, 0.5312, 0.5, 0.5312, 0.5625, 0.5, 0.5625, 0.5, 0.5, 0.5312, 0.4375, 0.5312, 0.5, 0.5, 0.5, 0.5, 0.4375, 0.5312, 0.875, 0.5312, 0.9375, 0.5, 0.9375, 0.5, 0.875, 0.5312, 0.375, 0.5312, 0.4375, 0.5, 0.4375, 0.5, 0.375, 0.5312, 0.8125, 0.5312, 0.875, 0.5, 0.875, 0.5, 0.8125, 0.5312, 0.3125, 0.5312, 0.375, 0.5, 0.375, 0.5, 0.3125, 0.5312, 0.75, 0.5312, 0.8125, 0.5, 0.8125, 0.5, 0.75, 0.5312, 0.25, 0.5312, 0.3125, 0.5, 0.3125, 0.5, 0.25, 0.5312, 0.6875, 0.5312, 0.75, 0.5, 0.75, 0.5, 0.6875, 0.5, 0.875, 0.5, 0.9375, 0.4688, 0.9375, 0.4688, 0.875, 0.5, 0.375, 0.5, 0.4375, 0.4688, 0.4375, 0.4688, 0.375, 0.5, 0.8125, 0.5, 0.875, 0.4688, 0.875, 0.4688, 0.8125, 0.5, 0.3125, 0.5, 0.375, 0.4688, 0.375, 0.4687, 0.3125, 0.5, 0.75, 0.5, 0.8125, 0.4688, 0.8125, 0.4688, 0.75, 0.5, 0.25, 0.5, 0.3125, 0.4687, 0.3125, 0.4688, 0.25, 0.5, 0.6875, 0.5, 0.75, 0.4688, 0.75, 0.4687, 0.6875, 0.5, 0.1875, 0.5, 0.25, 0.4688, 0.25, 0.4688, 0.1875, 0.5, 0.625, 0.5, 0.6875, 0.4687, 0.6875, 0.4688, 0.625, 0.5, 0.125, 0.5, 0.1875, 0.4688, 0.1875, 0.4688, 0.125, 0.5, 0.5625, 0.5, 0.625, 0.4688, 0.625, 0.4688, 0.5625, 0.5, 0.5, 0.5, 0.5625, 0.4688, 0.5625, 0.4687, 0.5, 0.5, 0.4375, 0.5, 0.5, 0.4687, 0.5, 0.4688, 0.4375, 0.4688, 0.625, 0.4687, 0.6875, 0.4375, 0.6875, 0.4375, 0.625, 0.4688, 0.125, 0.4688, 0.1875, 0.4375, 0.1875, 0.4375, 0.125, 0.4688, 0.5625, 0.4688, 0.625, 0.4375, 0.625, 0.4375, 0.5625, 0.4687, 0.5, 0.4688, 0.5625, 0.4375, 0.5625, 0.4375, 0.5, 0.4688, 0.4375, 0.4687, 0.5, 0.4375, 0.5, 0.4375, 0.4375, 0.4688, 0.875, 0.4688, 0.9375, 0.4375, 0.9375, 0.4375, 0.875, 0.4688, 0.375, 0.4688, 0.4375, 0.4375, 0.4375, 0.4375, 0.375, 0.4688, 0.8125, 0.4688, 0.875, 0.4375, 0.875, 0.4375, 0.8125, 0.4687, 0.3125, 0.4688, 0.375, 0.4375, 0.375, 0.4375, 0.3125, 0.4688, 0.75, 0.4688, 0.8125, 0.4375, 0.8125, 0.4375, 0.75, 0.4688, 0.25, 0.4687, 0.3125, 0.4375, 0.3125, 0.4375, 0.25, 0.4687, 0.6875, 0.4688, 0.75, 0.4375, 0.75, 0.4375, 0.6875, 0.4688, 0.1875, 0.4688, 0.25, 0.4375, 0.25, 0.4375, 0.1875, 0.4375, 0.375, 0.4375, 0.4375, 0.4062, 0.4375, 0.4062, 0.375, 0.4375, 0.8125, 0.4375, 0.875, 0.4062, 0.875, 0.4062, 0.8125, 0.4375, 0.3125, 0.4375, 0.375, 0.4062, 0.375, 0.4062, 0.3125, 0.4375, 0.75, 0.4375, 0.8125, 0.4062, 0.8125, 0.4062, 0.75, 0.4375, 0.25, 0.4375, 0.3125, 0.4062, 0.3125, 0.4062, 0.25, 0.4375, 0.6875, 0.4375, 0.75, 0.4062, 0.75, 0.4062, 0.6875, 0.4375, 0.1875, 0.4375, 0.25, 0.4062, 0.25, 0.4062, 0.1875, 0.4375, 0.625, 0.4375, 0.6875, 0.4062, 0.6875, 0.4062, 0.625, 0.4375, 0.125, 0.4375, 0.1875, 0.4062, 0.1875, 0.4062, 0.125, 0.4375, 0.5625, 0.4375, 0.625, 0.4062, 0.625, 0.4062, 0.5625, 0.4375, 0.5, 0.4375, 0.5625, 0.4062, 0.5625, 0.4062, 0.5, 0.4375, 0.4375, 0.4375, 0.5, 0.4062, 0.5, 0.4062, 0.4375, 0.4375, 0.875, 0.4375, 0.9375, 0.4062, 0.9375, 0.4062, 0.875, 0.4062, 0.125, 0.4062, 0.1875, 0.375, 0.1875, 0.375, 0.125, 0.4062, 0.5625, 0.4062, 0.625, 0.375, 0.625, 0.375, 0.5625, 0.4062, 0.5, 0.4062, 0.5625, 0.375, 0.5625, 0.375, 0.5, 0.4062, 0.4375, 0.4062, 0.5, 0.375, 0.5, 0.375, 0.4375, 0.4062, 0.875, 0.4062, 0.9375, 0.375, 0.9375, 0.375, 0.875, 0.4062, 0.375, 0.4062, 0.4375, 0.375, 0.4375, 0.375, 0.375, 0.4062, 0.8125, 0.4062, 0.875, 0.375, 0.875, 0.375, 0.8125, 0.4062, 0.3125, 0.4062, 0.375, 0.375, 0.375, 0.375, 0.3125, 0.4062, 0.75, 0.4062, 0.8125, 0.375, 0.8125, 0.375, 0.75, 0.4062, 0.25, 0.4062, 0.3125, 0.375, 0.3125, 0.375, 0.25, 0.4062, 0.6875, 0.4062, 0.75, 0.375, 0.75, 0.375, 0.6875, 0.4062, 0.1875, 0.4062, 0.25, 0.375, 0.25, 0.375, 0.1875, 0.4062, 0.625, 0.4062, 0.6875, 0.375, 0.6875, 0.375, 0.625, 0.375, 0.8125, 0.375, 0.875, 0.3438, 0.875, 0.3438, 0.8125, 0.375, 0.3125, 0.375, 0.375, 0.3438, 0.375, 0.3438, 0.3125, 0.375, 0.75, 0.375, 0.8125, 0.3438, 0.8125, 0.3438, 0.75, 0.375, 0.25, 0.375, 0.3125, 0.3438, 0.3125, 0.3438, 0.25, 0.375, 0.6875, 0.375, 0.75, 0.3438, 0.75, 0.3438, 0.6875, 0.375, 0.1875, 0.375, 0.25, 0.3438, 0.25, 0.3438, 0.1875, 0.375, 0.625, 0.375, 0.6875, 0.3438, 0.6875, 0.3438, 0.625, 0.375, 0.125, 0.375, 0.1875, 0.3438, 0.1875, 0.3438, 0.125, 0.375, 0.5625, 0.375, 0.625, 0.3438, 0.625, 0.3438, 0.5625, 0.375, 0.5, 0.375, 0.5625, 0.3438, 0.5625, 0.3437, 0.5, 0.375, 0.4375, 0.375, 0.5, 0.3437, 0.5, 0.3438, 0.4375, 0.375, 0.875, 0.375, 0.9375, 0.3438, 0.9375, 0.3438, 0.875, 0.375, 0.375, 0.375, 0.4375, 0.3438, 0.4375, 0.3438, 0.375, 0.3438, 0.5625, 0.3438, 0.625, 0.3125, 0.625, 0.3125, 0.5625, 0.3437, 0.5, 0.3438, 0.5625, 0.3125, 0.5625, 0.3125, 0.5, 0.3438, 0.4375, 0.3437, 0.5, 0.3125, 0.5, 0.3125, 0.4375, 0.3438, 0.875, 0.3438, 0.9375, 0.3125, 0.9375, 0.3125, 0.875, 0.3438, 0.375, 0.3438, 0.4375, 0.3125, 0.4375, 0.3125, 0.375, 0.3438, 0.8125, 0.3438, 0.875, 0.3125, 0.875, 0.3125, 0.8125, 0.3438, 0.3125, 0.3438, 0.375, 0.3125, 0.375, 0.3125, 0.3125, 0.3438, 0.75, 0.3438, 0.8125, 0.3125, 0.8125, 0.3125, 0.75, 0.3438, 0.25, 0.3438, 0.3125, 0.3125, 0.3125, 0.3125, 0.25, 0.3438, 0.6875, 0.3438, 0.75, 0.3125, 0.75, 0.3125, 0.6875, 0.3438, 0.1875, 0.3438, 0.25, 0.3125, 0.25, 0.3125, 0.1875, 0.3438, 0.625, 0.3438, 0.6875, 0.3125, 0.6875, 0.3125, 0.625, 0.3438, 0.125, 0.3438, 0.1875, 0.3125, 0.1875, 0.3125, 0.125, 0.3125, 0.3125, 0.3125, 0.375, 0.2812, 0.375, 0.2812, 0.3125, 0.3125, 0.75, 0.3125, 0.8125, 0.2812, 0.8125, 0.2812, 0.75, 0.3125, 0.25, 0.3125, 0.3125, 0.2812, 0.3125, 0.2812, 0.25, 0.3125, 0.6875, 0.3125, 0.75, 0.2812, 0.75, 0.2812, 0.6875, 0.3125, 0.1875, 0.3125, 0.25, 0.2812, 0.25, 0.2812, 0.1875, 0.3125, 0.625, 0.3125, 0.6875, 0.2812, 0.6875, 0.2812, 0.625, 0.3125, 0.125, 0.3125, 0.1875, 0.2812, 0.1875, 0.2812, 0.125, 0.3125, 0.5625, 0.3125, 0.625, 0.2812, 0.625, 0.2812, 0.5625, 0.3125, 0.5, 0.3125, 0.5625, 0.2812, 0.5625, 0.2812, 0.5, 0.3125, 0.4375, 0.3125, 0.5, 0.2812, 0.5, 0.2812, 0.4375, 0.3125, 0.875, 0.3125, 0.9375, 0.2812, 0.9375, 0.2812, 0.875, 0.3125, 0.375, 0.3125, 0.4375, 0.2812, 0.4375, 0.2812, 0.375, 0.3125, 0.8125, 0.3125, 0.875, 0.2812, 0.875, 0.2812, 0.8125, 0.2812, 0.5, 0.2812, 0.5625, 0.25, 0.5625, 0.25, 0.5, 0.2812, 0.4375, 0.2812, 0.5, 0.25, 0.5, 0.25, 0.4375, 0.2812, 0.875, 0.2812, 0.9375, 0.25, 0.9375, 0.25, 0.875, 0.2812, 0.375, 0.2812, 0.4375, 0.25, 0.4375, 0.25, 0.375, 0.2812, 0.8125, 0.2812, 0.875, 0.25, 0.875, 0.25, 0.8125, 0.2812, 0.3125, 0.2812, 0.375, 0.25, 0.375, 0.25, 0.3125, 0.2812, 0.75, 0.2812, 0.8125, 0.25, 0.8125, 0.25, 0.75, 0.2812, 0.25, 0.2812, 0.3125, 0.25, 0.3125, 0.25, 0.25, 0.2812, 0.6875, 0.2812, 0.75, 0.25, 0.75, 0.25, 0.6875, 0.2812, 0.1875, 0.2812, 0.25, 0.25, 0.25, 0.25, 0.1875, 0.2812, 0.625, 0.2812, 0.6875, 0.25, 0.6875, 0.25, 0.625, 0.2812, 0.125, 0.2812, 0.1875, 0.25, 0.1875, 0.25, 0.125, 0.2812, 0.5625, 0.2812, 0.625, 0.25, 0.625, 0.25, 0.5625, 0.25, 0.25, 0.25, 0.3125, 0.2188, 0.3125, 0.2188, 0.25, 0.25, 0.6875, 0.25, 0.75, 0.2188, 0.75, 0.2188, 0.6875, 0.25, 0.1875, 0.25, 0.25, 0.2188, 0.25, 0.2188, 0.1875, 0.25, 0.625, 0.25, 0.6875, 0.2188, 0.6875, 0.2188, 0.625, 0.25, 0.125, 0.25, 0.1875, 0.2188, 0.1875, 0.2188, 0.125, 0.25, 0.5625, 0.25, 0.625, 0.2188, 0.625, 0.2188, 0.5625, 0.25, 0.5, 0.25, 0.5625, 0.2188, 0.5625, 0.2187, 0.5, 0.25, 0.4375, 0.25, 0.5, 0.2187, 0.5, 0.2188, 0.4375, 0.25, 0.875, 0.25, 0.9375, 0.2188, 0.9375, 0.2188, 0.875, 0.25, 0.375, 0.25, 0.4375, 0.2188, 0.4375, 0.2188, 0.375, 0.25, 0.8125, 0.25, 0.875, 0.2188, 0.875, 0.2188, 0.8125, 0.25, 0.3125, 0.25, 0.375, 0.2188, 0.375, 0.2188, 0.3125, 0.25, 0.75, 0.25, 0.8125, 0.2188, 0.8125, 0.2188, 0.75, 0.2188, 0.4375, 0.2187, 0.5, 0.1875, 0.5, 0.1875, 0.4375, 0.2188, 0.875, 0.2188, 0.9375, 0.1875, 0.9375, 0.1875, 0.875, 0.2188, 0.375, 0.2188, 0.4375, 0.1875, 0.4375, 0.1875, 0.375, 0.2188, 0.8125, 0.2188, 0.875, 0.1875, 0.875, 0.1875, 0.8125, 0.2188, 0.3125, 0.2188, 0.375, 0.1875, 0.375, 0.1875, 0.3125, 0.2188, 0.75, 0.2188, 0.8125, 0.1875, 0.8125, 0.1875, 0.75, 0.2188, 0.25, 0.2188, 0.3125, 0.1875, 0.3125, 0.1875, 0.25, 0.2188, 0.6875, 0.2188, 0.75, 0.1875, 0.75, 0.1875, 0.6875, 0.2188, 0.1875, 0.2188, 0.25, 0.1875, 0.25, 0.1875, 0.1875, 0.2188, 0.625, 0.2188, 0.6875, 0.1875, 0.6875, 0.1875, 0.625, 0.2188, 0.125, 0.2188, 0.1875, 0.1875, 0.1875, 0.1875, 0.125, 0.2188, 0.5625, 0.2188, 0.625, 0.1875, 0.625, 0.1875, 0.5625, 0.2187, 0.5, 0.2188, 0.5625, 0.1875, 0.5625, 0.1875, 0.5, 0.1875, 0.6875, 0.1875, 0.75, 0.1562, 0.75, 0.1562, 0.6875, 0.1875, 0.1875, 0.1875, 0.25, 0.1562, 0.25, 0.1562, 0.1875, 0.1875, 0.625, 0.1875, 0.6875, 0.1562, 0.6875, 0.1563, 0.625, 0.1875, 0.125, 0.1875, 0.1875, 0.1562, 0.1875, 0.1562, 0.125, 0.1875, 0.5625, 0.1875, 0.625, 0.1563, 0.625, 0.1562, 0.5625, 0.1875, 0.5, 0.1875, 0.5625, 0.1562, 0.5625, 0.1562, 0.5, 0.1875, 0.4375, 0.1875, 0.5, 0.1562, 0.5, 0.1562, 0.4375, 0.1875, 0.875, 0.1875, 0.9375, 0.1563, 0.9375, 0.1562, 0.875, 0.1875, 0.375, 0.1875, 0.4375, 0.1562, 0.4375, 0.1563, 0.375, 0.1875, 0.8125, 0.1875, 0.875, 0.1562, 0.875, 0.1562, 0.8125, 0.1875, 0.3125, 0.1875, 0.375, 0.1563, 0.375, 0.1562, 0.3125, 0.1875, 0.75, 0.1875, 0.8125, 0.1562, 0.8125, 0.1562, 0.75, 0.1875, 0.25, 0.1875, 0.3125, 0.1562, 0.3125, 0.1562, 0.25, 0.1562, 0.4375, 0.1562, 0.5, 0.125, 0.5, 0.125, 0.4375, 0.1562, 0.875, 0.1563, 0.9375, 0.125, 0.9375, 0.125, 0.875, 0.1563, 0.375, 0.1562, 0.4375, 0.125, 0.4375, 0.125, 0.375, 0.1562, 0.8125, 0.1562, 0.875, 0.125, 0.875, 0.125, 0.8125, 0.1562, 0.3125, 0.1563, 0.375, 0.125, 0.375, 0.125, 0.3125, 0.1562, 0.75, 0.1562, 0.8125, 0.125, 0.8125, 0.125, 0.75, 0.1562, 0.25, 0.1562, 0.3125, 0.125, 0.3125, 0.125, 0.25, 0.1562, 0.6875, 0.1562, 0.75, 0.125, 0.75, 0.125, 0.6875, 0.1562, 0.1875, 0.1562, 0.25, 0.125, 0.25, 0.125, 0.1875, 0.1563, 0.625, 0.1562, 0.6875, 0.125, 0.6875, 0.125, 0.625, 0.1562, 0.125, 0.1562, 0.1875, 0.125, 0.1875, 0.125, 0.125, 0.1562, 0.5625, 0.1563, 0.625, 0.125, 0.625, 0.125, 0.5625, 0.1562, 0.5, 0.1562, 0.5625, 0.125, 0.5625, 0.125, 0.5, 0.125, 0.1875, 0.125, 0.25, 0.09375, 0.25, 0.09375, 0.1875, 0.125, 0.625, 0.125, 0.6875, 0.09375, 0.6875, 0.09375, 0.625, 0.125, 0.125, 0.125, 0.1875, 0.09375, 0.1875, 0.09375, 0.125, 0.125, 0.5625, 0.125, 0.625, 0.09375, 0.625, 0.09375, 0.5625, 0.125, 0.5, 0.125, 0.5625, 0.09375, 0.5625, 0.09375, 0.5, 0.125, 0.4375, 0.125, 0.5, 0.09375, 0.5, 0.09375, 0.4375, 0.125, 0.875, 0.125, 0.9375, 0.09375, 0.9375, 0.09375, 0.875, 0.125, 0.375, 0.125, 0.4375, 0.09375, 0.4375, 0.09375, 0.375, 0.125, 0.8125, 0.125, 0.875, 0.09375, 0.875, 0.09375, 0.8125, 0.125, 0.3125, 0.125, 0.375, 0.09375, 0.375, 0.09375, 0.3125, 0.125, 0.75, 0.125, 0.8125, 0.09375, 0.8125, 0.09375, 0.75, 0.125, 0.25, 0.125, 0.3125, 0.09375, 0.3125, 0.09375, 0.25, 0.125, 0.6875, 0.125, 0.75, 0.09375, 0.75, 0.09375, 0.6875, 0.09375, 0.875, 0.09375, 0.9375, 0.0625, 0.9375, 0.0625, 0.875, 0.09375, 0.375, 0.09375, 0.4375, 0.0625, 0.4375, 0.0625, 0.375, 0.09375, 0.8125, 0.09375, 0.875, 0.0625, 0.875, 0.0625, 0.8125, 0.09375, 0.3125, 0.09375, 0.375, 0.0625, 0.375, 0.0625, 0.3125, 0.09375, 0.75, 0.09375, 0.8125, 0.0625, 0.8125, 0.0625, 0.75, 0.09375, 0.25, 0.09375, 0.3125, 0.0625, 0.3125, 0.0625, 0.25, 0.09375, 0.6875, 0.09375, 0.75, 0.0625, 0.75, 0.0625, 0.6875, 0.09375, 0.1875, 0.09375, 0.25, 0.0625, 0.25, 0.0625, 0.1875, 0.09375, 0.625, 0.09375, 0.6875, 0.0625, 0.6875, 0.0625, 0.625, 0.09375, 0.125, 0.09375, 0.1875, 0.0625, 0.1875, 0.0625, 0.125, 0.09375, 0.5625, 0.09375, 0.625, 0.0625, 0.625, 0.0625, 0.5625, 0.09375, 0.5, 0.09375, 0.5625, 0.0625, 0.5625, 0.0625, 0.5, 0.09375, 0.4375, 0.09375, 0.5, 0.0625, 0.5, 0.0625, 0.4375, 0.0625, 0.625, 0.0625, 0.6875, 0.03125, 0.6875, 0.03125, 0.625, 0.0625, 0.125, 0.0625, 0.1875, 0.03125, 0.1875, 0.03125, 0.125, 0.0625, 0.5625, 0.0625, 0.625, 0.03125, 0.625, 0.03125, 0.5625, 0.0625, 0.5, 0.0625, 0.5625, 0.03125, 0.5625, 0.03125, 0.5, 0.0625, 0.4375, 0.0625, 0.5, 0.03125, 0.5, 0.03125, 0.4375, 0.0625, 0.875, 0.0625, 0.9375, 0.03125, 0.9375, 0.03125, 0.875, 0.0625, 0.375, 0.0625, 0.4375, 0.03125, 0.4375, 0.03125, 0.375, 0.0625, 0.8125, 0.0625, 0.875, 0.03125, 0.875, 0.03125, 0.8125, 0.0625, 0.3125, 0.0625, 0.375, 0.03125, 0.375, 0.03125, 0.3125, 0.0625, 0.75, 0.0625, 0.8125, 0.03125, 0.8125, 0.03125, 0.75, 0.0625, 0.25, 0.0625, 0.3125, 0.03125, 0.3125, 0.03125, 0.25, 0.0625, 0.6875, 0.0625, 0.75, 0.03125, 0.75, 0.03125, 0.6875, 0.0625, 0.1875, 0.0625, 0.25, 0.03125, 0.25, 0.03125, 0.1875, 0.03125, 0.375, 0.03125, 0.4375, 0.0, 0.4375, 0.0, 0.375, 0.03125, 0.8125, 0.03125, 0.875, 0.0, 0.875, 0.0, 0.8125, 0.03125, 0.3125, 0.03125, 0.375, 0.0, 0.375, 0.0, 0.3125, 0.03125, 0.75, 0.03125, 0.8125, 0.0, 0.8125, 0.0, 0.75, 0.03125, 0.25, 0.03125, 0.3125, 0.0, 0.3125, 0.0, 0.25, 0.03125, 0.6875, 0.03125, 0.75, 0.0, 0.75, 0.0, 0.6875, 0.03125, 0.1875, 0.03125, 0.25, 0.0, 0.25, 0.0, 0.1875, 0.03125, 0.625, 0.03125, 0.6875, 0.0, 0.6875, 0.0, 0.625, 0.03125, 0.125, 0.03125, 0.1875, 0.0, 0.1875, 0.0, 0.125, 0.03125, 0.5625, 0.03125, 0.625, 0.0, 0.625, 0.0, 0.5625, 0.03125, 0.5, 0.03125, 0.5625, 0.0, 0.5625, 0.0, 0.5, 0.03125, 0.4375, 0.03125, 0.5, 0.0, 0.5, 0.0, 0.4375, 0.03125, 0.875, 0.03125, 0.9375, 0.0, 0.9375, 0.0, 0.875, 1.0, 0.125, 1.0, 0.1875, 0.9687, 0.1875, 0.9687, 0.125, 1.0, 0.5625, 1.0, 0.625, 0.9688, 0.625, 0.9687, 0.5625, 1.0, 0.5, 1.0, 0.5625, 0.9687, 0.5625, 0.9687, 0.5, 1.0, 0.4375, 1.0, 0.5, 0.9687, 0.5, 0.9687, 0.4375, 1.0, 0.875, 1.0, 0.9375, 0.9688, 0.9375, 0.9687, 0.875, 1.0, 0.375, 1.0, 0.4375, 0.9687, 0.4375, 0.9688, 0.375, 1.0, 0.8125, 1.0, 0.875, 0.9687, 0.875, 0.9687, 0.8125, 1.0, 0.3125, 1.0, 0.375, 0.9688, 0.375, 0.9687, 0.3125, 1.0, 0.75, 1.0, 0.8125, 0.9687, 0.8125, 0.9688, 0.75, 1.0, 0.25, 1.0, 0.3125, 0.9687, 0.3125, 0.9688, 0.25, 1.0, 0.6875, 1.0, 0.75, 0.9688, 0.75, 0.9687, 0.6875, 1.0, 0.1875, 1.0, 0.25, 0.9688, 0.25, 0.9687, 0.1875, 1.0, 0.625, 1.0, 0.6875, 0.9687, 0.6875, 0.9688, 0.625, 0.9687, 0.3125, 0.9688, 0.375, 0.9375, 0.375, 0.9375, 0.3125, 0.9688, 0.75, 0.9687, 0.8125, 0.9375, 0.8125, 0.9375, 0.75, 0.9688, 0.25, 0.9687, 0.3125, 0.9375, 0.3125, 0.9375, 0.25, 0.9687, 0.6875, 0.9688, 0.75, 0.9375, 0.75, 0.9375, 0.6875, 0.9687, 0.1875, 0.9688, 0.25, 0.9375, 0.25, 0.9375, 0.1875, 0.9688, 0.625, 0.9687, 0.6875, 0.9375, 0.6875, 0.9375, 0.625, 0.9687, 0.125, 0.9687, 0.1875, 0.9375, 0.1875, 0.9375, 0.125, 0.9687, 0.5625, 0.9688, 0.625, 0.9375, 0.625, 0.9375, 0.5625, 0.9687, 0.5, 0.9687, 0.5625, 0.9375, 0.5625, 0.9375, 0.5, 0.9687, 0.4375, 0.9687, 0.5, 0.9375, 0.5, 0.9375, 0.4375, 0.9687, 0.875, 0.9688, 0.9375, 0.9375, 0.9375, 0.9375, 0.875, 0.9688, 0.375, 0.9687, 0.4375, 0.9375, 0.4375, 0.9375, 0.375, 0.9687, 0.8125, 0.9687, 0.875, 0.9375, 0.875, 0.9375, 0.8125, 0.9375, 0.5, 0.9375, 0.5625, 0.9062, 0.5625, 0.9062, 0.5, 0.9375, 0.4375, 0.9375, 0.5, 0.9062, 0.5, 0.9062, 0.4375, 0.9375, 0.875, 0.9375, 0.9375, 0.9062, 0.9375, 0.9062, 0.875, 0.9375, 0.375, 0.9375, 0.4375, 0.9062, 0.4375, 0.9062, 0.375, 0.9375, 0.8125, 0.9375, 0.875, 0.9062, 0.875, 0.9062, 0.8125, 0.9375, 0.3125, 0.9375, 0.375, 0.9062, 0.375, 0.9062, 0.3125, 0.9375, 0.75, 0.9375, 0.8125, 0.9062, 0.8125, 0.9062, 0.75, 0.9375, 0.25, 0.9375, 0.3125, 0.9062, 0.3125, 0.9062, 0.25, 0.9375, 0.6875, 0.9375, 0.75, 0.9062, 0.75, 0.9062, 0.6875, 0.9375, 0.1875, 0.9375, 0.25, 0.9062, 0.25, 0.9062, 0.1875, 0.9375, 0.625, 0.9375, 0.6875, 0.9062, 0.6875, 0.9062, 0.625, 0.9375, 0.125, 0.9375, 0.1875, 0.9062, 0.1875, 0.9062, 0.125, 0.9375, 0.5625, 0.9375, 0.625, 0.9062, 0.625, 0.9062, 0.5625, 0.9062, 0.75, 0.9062, 0.8125, 0.875, 0.8125, 0.875, 0.75, 0.9062, 0.25, 0.9062, 0.3125, 0.875, 0.3125, 0.875, 0.25, 0.9062, 0.6875, 0.9062, 0.75, 0.875, 0.75, 0.875, 0.6875, 0.9062, 0.1875, 0.9062, 0.25, 0.875, 0.25, 0.875, 0.1875, 0.9062, 0.625, 0.9062, 0.6875, 0.875, 0.6875, 0.875, 0.625, 0.9062, 0.125, 0.9062, 0.1875, 0.875, 0.1875, 0.875, 0.125, 0.9062, 0.5625, 0.9062, 0.625, 0.875, 0.625, 0.875, 0.5625, 0.9062, 0.5, 0.9062, 0.5625, 0.875, 0.5625, 0.875, 0.5, 0.9062, 0.4375, 0.9062, 0.5, 0.875, 0.5, 0.875, 0.4375, 0.9062, 0.875, 0.9062, 0.9375, 0.875, 0.9375, 0.875, 0.875, 0.9062, 0.375, 0.9062, 0.4375, 0.875, 0.4375, 0.875, 0.375, 0.9062, 0.8125, 0.9062, 0.875, 0.875, 0.875, 0.875, 0.8125, 0.9062, 0.3125, 0.9062, 0.375, 0.875, 0.375, 0.875, 0.3125, 0.875, 0.5, 0.875, 0.5625, 0.8437, 0.5625, 0.8437, 0.5, 0.875, 0.4375, 0.875, 0.5, 0.8437, 0.5, 0.8437, 0.4375, 0.875, 0.875, 0.875, 0.9375, 0.8438, 0.9375, 0.8438, 0.875, 0.875, 0.375, 0.875, 0.4375, 0.8437, 0.4375, 0.8438, 0.375, 0.875, 0.8125, 0.875, 0.875, 0.8438, 0.875, 0.8437, 0.8125, 0.875, 0.3125, 0.875, 0.375, 0.8438, 0.375, 0.8437, 0.3125, 0.875, 0.75, 0.875, 0.8125, 0.8437, 0.8125, 0.8438, 0.75, 0.875, 0.25, 0.875, 0.3125, 0.8437, 0.3125, 0.8438, 0.25, 0.875, 0.6875, 0.875, 0.75, 0.8438, 0.75, 0.8437, 0.6875, 0.875, 0.1875, 0.875, 0.25, 0.8438, 0.25, 0.8437, 0.1875, 0.875, 0.625, 0.875, 0.6875, 0.8437, 0.6875, 0.8438, 0.625, 0.875, 0.125, 0.875, 0.1875, 0.8437, 0.1875, 0.8438, 0.125, 0.875, 0.5625, 0.875, 0.625, 0.8438, 0.625, 0.8437, 0.5625, 0.8438, 0.25, 0.8437, 0.3125, 0.8125, 0.3125, 0.8125, 0.25, 0.8437, 0.6875, 0.8438, 0.75, 0.8125, 0.75, 0.8125, 0.6875, 0.8437, 0.1875, 0.8438, 0.25, 0.8125, 0.25, 0.8125, 0.1875, 0.8438, 0.625, 0.8437, 0.6875, 0.8125, 0.6875, 0.8125, 0.625, 0.8438, 0.125, 0.8437, 0.1875, 0.8125, 0.1875, 0.8125, 0.125, 0.8437, 0.5625, 0.8438, 0.625, 0.8125, 0.625, 0.8125, 0.5625, 0.8437, 0.5, 0.8437, 0.5625, 0.8125, 0.5625, 0.8125, 0.5, 0.8125, 0.9375, 0.8438, 0.9375, 0.875, 0.9375, 0.9062, 0.9375, 0.9375, 0.9375, 0.9688, 0.9375, 0.0, 0.9375, 0.03125, 0.9375, 0.0625, 0.9375, 0.09375, 0.9375, 0.125, 0.9375, 0.1563, 0.9375, 0.1875, 0.9375, 0.2188, 0.9375, 0.25, 0.9375, 0.2812, 0.9375, 0.3125, 0.9375, 0.3438, 0.9375, 0.375, 0.9375, 0.4062, 0.9375, 0.4375, 0.9375, 0.4688, 0.9375, 0.5, 0.9375, 0.5312, 0.9375, 0.5625, 0.9375, 0.5938, 0.9375, 0.625, 0.9375, 0.6562, 0.9375, 0.6875, 0.9375, 0.7188, 0.9375, 0.75, 0.9375, 0.7812, 0.9375, 0.8437, 0.4375, 0.8437, 0.5, 0.8125, 0.5, 0.8125, 0.4375, 0.8438, 0.875, 0.8438, 0.9375, 0.8125, 0.9375, 0.8125, 0.875, 0.8438, 0.375, 0.8437, 0.4375, 0.8125, 0.4375, 0.8125, 0.375, 0.8437, 0.8125, 0.8438, 0.875, 0.8125, 0.875, 0.8125, 0.8125, 0.8437, 0.3125, 0.8438, 0.375, 0.8125, 0.375, 0.8125, 0.3125, 0.8438, 0.75, 0.8437, 0.8125, 0.8125, 0.8125, 0.8125, 0.75, 0.8125, 0.4375, 0.8125, 0.5, 0.7812, 0.5, 0.7812, 0.4375, 0.8125, 0.875, 0.8125, 0.9375, 0.7812, 0.9375, 0.7812, 0.875, 0.8125, 0.375, 0.8125, 0.4375, 0.7812, 0.4375, 0.7812, 0.375, 0.8125, 0.8125, 0.8125, 0.875, 0.7812, 0.875, 0.7812, 0.8125, 0.8125, 0.3125, 0.8125, 0.375, 0.7812, 0.375, 0.7812, 0.3125, 0.8125, 0.75, 0.8125, 0.8125, 0.7812, 0.8125, 0.7812, 0.75, 0.8125, 0.25, 0.8125, 0.3125, 0.7812, 0.3125, 0.7812, 0.25, 0.8125, 0.6875, 0.8125, 0.75, 0.7812, 0.75, 0.7812, 0.6875, 0.8125, 0.1875, 0.8125, 0.25, 0.7812, 0.25, 0.7812, 0.1875, 0.8125, 0.625, 0.8125, 0.6875, 0.7812, 0.6875, 0.7812, 0.625, 0.8125, 0.125, 0.8125, 0.1875, 0.7812, 0.1875, 0.7812, 0.125, 0.8125, 0.5625, 0.8125, 0.625, 0.7812, 0.625, 0.7812, 0.5625, 0.6562, 0.125, 0.625, 0.125, 0.625, 0.125, 0.6562, 0.125, 0.8125, 0.5, 0.8125, 0.5625, 0.7812, 0.5625, 0.7812, 0.5, 0.7812, 0.6875, 0.7812, 0.75, 0.75, 0.75, 0.75, 0.6875, 0.7812, 0.1875, 0.7812, 0.25, 0.75, 0.25, 0.75, 0.1875, 0.7812, 0.625, 0.7812, 0.6875, 0.75, 0.6875, 0.75, 0.625, 0.7812, 0.125, 0.7812, 0.1875, 0.75, 0.1875, 0.75, 0.125, 0.7812, 0.5625, 0.7812, 0.625, 0.75, 0.625, 0.75, 0.5625, 0.7812, 0.5, 0.7812, 0.5625, 0.75, 0.5625, 0.75, 0.5, 0.7812, 0.4375, 0.7812, 0.5, 0.75, 0.5, 0.75, 0.4375, 0.7812, 0.875, 0.7812, 0.9375, 0.75, 0.9375, 0.75, 0.875, 0.7812, 0.375, 0.7812, 0.4375, 0.75, 0.4375, 0.75, 0.375, 0.7812, 0.8125, 0.7812, 0.875, 0.75, 0.875, 0.75, 0.8125, 0.7812, 0.3125, 0.7812, 0.375, 0.75, 0.375, 0.75, 0.3125, 0.7812, 0.75, 0.7812, 0.8125, 0.75, 0.8125, 0.75, 0.75, 0.7812, 0.25, 0.7812, 0.3125, 0.75, 0.3125, 0.75, 0.25, 0.4688, 0.125, 0.4375, 0.125, 0.4375, 0.125, 0.4688, 0.125, 0.125, 0.125, 0.09375, 0.125, 0.09375, 0.125, 0.125, 0.125, 0.7188, 0.125, 0.6875, 0.125, 0.6875, 0.125, 0.7188, 0.125, 0.1875, 0.125, 0.1562, 0.125, 0.1562, 0.125, 0.1875, 0.125, 0.25, 0.125, 0.2188, 0.125, 0.2188, 0.125, 0.25, 0.125, 0.3125, 0.125, 0.2812, 0.125, 0.2812, 0.125, 0.3125, 0.125, 0.375, 0.125, 0.3438, 0.125, 0.3438, 0.125, 0.375, 0.125, 0.8438, 0.125, 0.8125, 0.125, 0.8125, 0.125, 0.8438, 0.125, 0.4375, 0.125, 0.4062, 0.125, 0.4062, 0.125, 0.4375, 0.125, 0.9062, 0.125, 0.875, 0.125, 0.875, 0.125, 0.9062, 0.125, 0.5, 0.125, 0.4688, 0.125, 0.4688, 0.125, 0.5, 0.125, 0.9687, 0.125, 0.9375, 0.125, 0.9375, 0.125, 0.9687, 0.125, 0.5625, 0.125, 0.5312, 0.125, 0.5312, 0.125, 0.5625, 0.125, 0.7812, 0.125, 0.75, 0.125, 0.75, 0.125, 0.7812, 0.125, 0.625, 0.125, 0.5938, 0.125, 0.5938, 0.125, 0.625, 0.125, 0.6875, 0.125, 0.6562, 0.125, 0.6562, 0.125, 0.6875, 0.125, 0.03125, 0.125, 0.0, 0.125, 0.0, 0.125, 0.03125, 0.125, 0.09375, 0.125, 0.0625, 0.125, 0.0625, 0.125, 0.09375, 0.125, 0.2188, 0.125, 0.1875, 0.125, 0.1875, 0.125, 0.2188, 0.125, 0.4062, 0.125, 0.375, 0.125, 0.375, 0.125, 0.4062, 0.125, 0.1562, 0.125, 0.125, 0.125, 0.125, 0.125, 0.1562, 0.125, 0.75, 0.125, 0.7188, 0.125, 0.7188, 0.125, 0.75, 0.125, 0.2812, 0.125, 0.25, 0.125, 0.25, 0.125, 0.2812, 0.125, 0.4688, 0.125, 0.4375, 0.125, 0.4375, 0.125, 0.4688, 0.125, 0.8125, 0.125, 0.7812, 0.125, 0.7812, 0.125, 0.8125, 0.125, 0.3438, 0.125, 0.3125, 0.125, 0.3125, 0.125, 0.3438, 0.125, 1.0, 0.125, 0.9687, 0.125, 0.9687, 0.125, 1.0, 0.125, 0.875, 0.125, 0.8438, 0.125, 0.8438, 0.125, 0.875, 0.125, 0.9375, 0.125, 0.9062, 0.125, 0.9062, 0.125, 0.9375, 0.125, 0.5312, 0.125, 0.5, 0.125, 0.5, 0.125, 0.5312, 0.125, 0.0625, 0.125, 0.03125, 0.125, 0.03125, 0.125, 0.0625, 0.125, 0.5938, 0.125, 0.5625, 0.125, 0.5625, 0.125, 0.5938, 0.125, 0.03125, 0.125, 0.0, 0.125, 0.0, 0.125, 0.03125, 0.125, 0.4375, 0.125, 0.4062, 0.125, 0.4062, 0.125, 0.4375, 0.125, 1.0, 0.125, 0.9687, 0.125, 0.9687, 0.125, 1.0, 0.125, 0.4062, 0.125, 0.375, 0.125, 0.375, 0.125, 0.4062, 0.125, 0.9687, 0.125, 0.9375, 0.125, 0.9375, 0.125, 0.9687, 0.125, 0.375, 0.125, 0.3438, 0.125, 0.3438, 0.125, 0.375, 0.125, 0.9375, 0.125, 0.9062, 0.125, 0.9062, 0.125, 0.9375, 0.125, 0.3438, 0.125, 0.3125, 0.125, 0.3125, 0.125, 0.3438, 0.125, 0.9062, 0.125, 0.875, 0.125, 0.875, 0.125, 0.9062, 0.125, 0.3125, 0.125, 0.2812, 0.125, 0.2812, 0.125, 0.3125, 0.125, 0.7188, 0.125, 0.6875, 0.125, 0.6875, 0.125, 0.7188, 0.125, 0.875, 0.125, 0.8438, 0.125, 0.8438, 0.125, 0.875, 0.125, 0.2812, 0.125, 0.25, 0.125, 0.25, 0.125, 0.2812, 0.125, 0.6875, 0.125, 0.6562, 0.125, 0.6562, 0.125, 0.6875, 0.125, 0.8438, 0.125, 0.8125, 0.125, 0.8125, 0.125, 0.8438, 0.125, 0.25, 0.125, 0.2188, 0.125, 0.2188, 0.125, 0.25, 0.125, 0.6562, 0.125, 0.625, 0.125, 0.625, 0.125, 0.6562, 0.125, 0.8125, 0.125, 0.7812, 0.125, 0.7812, 0.125, 0.8125, 0.125, 0.2188, 0.125, 0.1875, 0.125, 0.1875, 0.125, 0.2188, 0.125, 0.625, 0.125, 0.5938, 0.125, 0.5938, 0.125, 0.625, 0.125, 0.7812, 0.125, 0.75, 0.125, 0.75, 0.125, 0.7812, 0.125, 0.1875, 0.125, 0.1562, 0.125, 0.1562, 0.125, 0.1875, 0.125, 0.5938, 0.125, 0.5625, 0.125, 0.5625, 0.125, 0.5938, 0.125, 0.75, 0.125, 0.7188, 0.125, 0.7188, 0.125, 0.75, 0.125, 0.1562, 0.125, 0.125, 0.125, 0.125, 0.125, 0.1562, 0.125, 0.5625, 0.125, 0.5312, 0.125, 0.5312, 0.125, 0.5625, 0.125, 0.125, 0.125, 0.09375, 0.125, 0.09375, 0.125, 0.125, 0.125, 0.5312, 0.125, 0.5, 0.125, 0.5, 0.125, 0.5312, 0.125, 0.09375, 0.125, 0.0625, 0.125, 0.0625, 0.125, 0.09375, 0.125, 0.5, 0.125, 0.4688, 0.125, 0.4688, 0.125, 0.5, 0.125, 0.0625, 0.125, 0.03125, 0.125, 0.03125, 0.125, 0.0625, 0.125, 0.6875, 0.125, 0.7188, 0.125, 0.7188, 0.125, 0.6875, 0.125, 0.6562, 0.125, 0.6875, 0.125, 0.6875, 0.125, 0.6562, 0.125, 0.625, 0.125, 0.6562, 0.125, 0.6562, 0.125, 0.625, 0.125, 0.5938, 0.125, 0.625, 0.125, 0.625, 0.125, 0.5938, 0.125, 0.5625, 0.125, 0.5938, 0.125, 0.5938, 0.125, 0.5625, 0.125, 0.5312, 0.125, 0.5625, 0.125, 0.5625, 0.125, 0.5312, 0.125, 0.5, 0.125, 0.5312, 0.125, 0.5312, 0.125, 0.5, 0.125, 0.4688, 0.125, 0.5, 0.125, 0.5, 0.125, 0.4688, 0.125, 0.4375, 0.125, 0.4688, 0.125, 0.4688, 0.125, 0.4375, 0.125, 0.4062, 0.125, 0.4375, 0.125, 0.4375, 0.125, 0.4062, 0.125, 0.375, 0.125, 0.4062, 0.125, 0.4062, 0.125, 0.375, 0.125, 0.3438, 0.125, 0.375, 0.125, 0.375, 0.125, 0.3438, 0.125, 0.3125, 0.125, 0.3438, 0.125, 0.3438, 0.125, 0.3125, 0.125, 0.2812, 0.125, 0.3125, 0.125, 0.3125, 0.125, 0.2812, 0.125, 0.25, 0.125, 0.2812, 0.125, 0.2812, 0.125, 0.25, 0.125, 0.2188, 0.125, 0.25, 0.125, 0.25, 0.125, 0.2188, 0.125, 0.1875, 0.125, 0.2188, 0.125, 0.2188, 0.125, 0.1875, 0.125, 0.1562, 0.125, 0.1875, 0.125, 0.1875, 0.125, 0.1562, 0.125, 0.125, 0.125, 0.1562, 0.125, 0.1562, 0.125, 0.125, 0.125, 0.09375, 0.125, 0.125, 0.125, 0.125, 0.125, 0.09375, 0.125, 0.0625, 0.125, 0.09375, 0.125, 0.09375, 0.125, 0.0625, 0.125, 0.03125, 0.125, 0.0625, 0.125, 0.0625, 0.125, 0.03125, 0.125, 1.0, 0.125, 0.03125, 0.125, 0.03125, 0.125, 1.0, 0.125, 0.9687, 0.125, 1.0, 0.125, 1.0, 0.125, 0.9687, 0.125, 0.9375, 0.125, 0.9687, 0.125, 0.9687, 0.125, 0.9375, 0.125, 0.9062, 0.125, 0.9375, 0.125, 0.9375, 0.125, 0.9062, 0.125, 0.875, 0.125, 0.9062, 0.125, 0.9062, 0.125, 0.875, 0.125, 0.8438, 0.125, 0.875, 0.125, 0.875, 0.125, 0.8438, 0.125, 0.8125, 0.125, 0.8438, 0.125, 0.8438, 0.125, 0.8125, 0.125, 0.7812, 0.125, 0.8125, 0.125, 0.8125, 0.125, 0.7812, 0.125, 0.75, 0.125, 0.7812, 0.125, 0.7812, 0.125, 0.75, 0.125, 0.7188, 0.125, 0.75, 0.125, 0.75, 0.125, 0.7188, 0.125, 0.1875, 0.125, 0.1562, 0.125, 0.1562, 0.125, 0.1875, 0.125, 0.75, 0.125, 0.7188, 0.125, 0.7188, 0.125, 0.75, 0.125, 0.7812, 0.125, 0.75, 0.125, 0.75, 0.125, 0.7812, 0.125, 0.625, 0.125, 0.5938, 0.125, 0.5938, 0.125, 0.625, 0.125, 0.2188, 0.125, 0.1875, 0.125, 0.1875, 0.125, 0.2188, 0.125, 0.8125, 0.125, 0.7812, 0.125, 0.7812, 0.125, 0.8125, 0.125, 0.6562, 0.125, 0.625, 0.125, 0.625, 0.125, 0.6562, 0.125, 0.25, 0.125, 0.2188, 0.125, 0.2188, 0.125, 0.25, 0.125, 0.8438, 0.125, 0.8125, 0.125, 0.8125, 0.125, 0.8438, 0.125, 0.6875, 0.125, 0.6562, 0.125, 0.6562, 0.125, 0.6875, 0.125, 0.2812, 0.125, 0.25, 0.125, 0.25, 0.125, 0.2812, 0.125, 0.875, 0.125, 0.8438, 0.125, 0.8438, 0.125, 0.875, 0.125, 0.7188, 0.125, 0.6875, 0.125, 0.6875, 0.125, 0.7188, 0.125, 0.1562, 0.125, 0.125, 0.125, 0.125, 0.125, 0.1562, 0.125, 0.3125, 0.125, 0.2812, 0.125, 0.2812, 0.125, 0.3125, 0.125, 0.2812, 0.125, 0.25, 0.125, 0.25, 0.125, 0.2812, 0.125, 0.9687, 0.125, 0.9375, 0.125, 0.9375, 0.125, 0.9687, 0.125, 0.9375, 0.125, 0.9062, 0.125, 0.9062, 0.125, 0.9375, 0.125, 0.4062, 0.125, 0.375, 0.125, 0.375, 0.125, 0.4062, 0.125, 1.0, 0.125, 0.9687, 0.125, 0.9687, 0.125, 1.0, 0.125, 0.4375, 0.125, 0.4062, 0.125, 0.4062, 0.125, 0.4375, 0.125, 0.03125, 0.125, 1.0, 0.125, 1.0, 0.125, 0.03125, 0.125, 0.4688, 0.125, 0.4375, 0.125, 0.4375, 0.125, 0.4688, 0.125, 0.0625, 0.125, 0.03125, 0.125, 0.03125, 0.125, 0.0625, 0.125, 0.5, 0.125, 0.4688, 0.125, 0.4688, 0.125, 0.5, 0.125, 0.09375, 0.125, 0.0625, 0.125, 0.0625, 0.125, 0.09375, 0.125, 0.5312, 0.125, 0.5, 0.125, 0.5, 0.125, 0.5312, 0.125, 0.125, 0.125, 0.09375, 0.125, 0.09375, 0.125, 0.125, 0.125, 0.5625, 0.125, 0.5312, 0.125, 0.5312, 0.125, 0.5625, 0.125, 0.1562, 0.125, 0.125, 0.125, 0.125, 0.125, 0.1562, 0.125, 0.9062, 0.125, 0.875, 0.125, 0.875, 0.125, 0.9062, 0.125, 0.5938, 0.125, 0.5625, 0.125, 0.5625, 0.125, 0.5938, 0.125, 0.375, 0.125, 0.3438, 0.125, 0.3438, 0.125, 0.375, 0.125, 0.3438, 0.125, 0.3125, 0.125, 0.3125, 0.125, 0.3438, 0.125, 0.1875, 0.125, 0.1562, 0.125, 0.125, 0.125, 0.09375, 0.125, 0.0625, 0.125, 0.03125, 0.125, 1.0, 0.125, 0.9687, 0.125, 0.9375, 0.125, 0.9062, 0.125, 0.875, 0.125, 0.8438, 0.125, 0.8125, 0.125, 0.7812, 0.125, 0.75, 0.125, 0.7188, 0.125, 0.2188, 0.125, 0.6875, 0.125, 0.6562, 0.125, 0.625, 0.125, 0.5938, 0.125, 0.5625, 0.125, 0.5312, 0.125, 0.5, 0.125, 0.4688, 0.125, 0.4375, 0.125, 0.4062, 0.125, 0.375, 0.125, 0.3438, 0.125, 0.3125, 0.125, 0.2812, 0.125, 0.25, 0.125, 0.2188, 0.125, 0.7188, 0.125, 0.3125, 0.125, 0.2812, 0.125, 0.2812, 0.125, 0.3125, 0.125, 0.1875, 0.125, 0.1562, 0.125, 0.1562, 0.125, 0.1875, 0.125, 0.7812, 0.125, 0.75, 0.125, 0.75, 0.125, 0.7812, 0.125, 0.3438, 0.125, 0.3125, 0.125, 0.3125, 0.125, 0.3438, 0.125, 0.2188, 0.125, 0.1875, 0.125, 0.1875, 0.125, 0.2188, 0.125, 0.8125, 0.125, 0.7812, 0.125, 0.7812, 0.125, 0.8125, 0.125, 0.375, 0.125, 0.3438, 0.125, 0.3438, 0.125, 0.375, 0.125, 0.75, 0.125, 0.7188, 0.125, 0.7188, 0.125, 0.75, 0.125, 0.8438, 0.125, 0.8125, 0.125, 0.8125, 0.125, 0.8438, 0.125, 0.4062, 0.125, 0.375, 0.125, 0.375, 0.125, 0.4062, 0.125, 0.875, 0.125, 0.8438, 0.125, 0.8438, 0.125, 0.875, 0.125, 0.4375, 0.125, 0.4062, 0.125, 0.4062, 0.125, 0.4375, 0.125, 0.9062, 0.125, 0.875, 0.125, 0.875, 0.125, 0.9062, 0.125, 0.4688, 0.125, 0.4375, 0.125, 0.4375, 0.125, 0.4688, 0.125, 0.9375, 0.125, 0.9062, 0.125, 0.9062, 0.125, 0.9375, 0.125, 0.5, 0.125, 0.4688, 0.125, 0.4688, 0.125, 0.5, 0.125, 0.9687, 0.125, 0.9375, 0.125, 0.9375, 0.125, 0.9687, 0.125, 0.5312, 0.125, 0.5, 0.125, 0.5, 0.125, 0.5312, 0.125, 1.0, 0.125, 0.9687, 0.125, 0.9687, 0.125, 1.0, 0.125, 0.5625, 0.125, 0.5312, 0.125, 0.5312, 0.125, 0.5625, 0.125, 0.03125, 0.125, 1.0, 0.125, 1.0, 0.125, 0.03125, 0.125, 0.5938, 0.125, 0.5625, 0.125, 0.5625, 0.125, 0.5938, 0.125, 0.0625, 0.125, 0.03125, 0.125, 0.03125, 0.125, 0.0625, 0.125, 0.625, 0.125, 0.5938, 0.125, 0.5938, 0.125, 0.625, 0.125, 0.25, 0.125, 0.2188, 0.125, 0.2188, 0.125, 0.25, 0.125, 0.09375, 0.125, 0.0625, 0.125, 0.0625, 0.125, 0.09375, 0.125, 0.6562, 0.125, 0.625, 0.125, 0.625, 0.125, 0.6562, 0.125, 0.7188, 0.125, 0.6875, 0.125, 0.6875, 0.125, 0.7188, 0.125, 0.125, 0.125, 0.09375, 0.125, 0.09375, 0.125, 0.125, 0.125, 0.6875, 0.125, 0.6562, 0.125, 0.6562, 0.125, 0.6875, 0.125])
me_sphere.update()

# ---- objects
ob_light = bpy.data.objects.new('Light', light_light)
ob_camera = bpy.data.objects.new('Camera', cam_camera)
ob_sphere = bpy.data.objects.new('Sphere', me_sphere)

# ---- transforms, parenting, visibility, modifiers, constraints
ob_light.location = (4.076, 1.005, 5.904)
ob_light.rotation_euler = (0.6503, 0.05522, 1.866)
ob_light.lock_rotations_4d = False
ob_light.empty_display_type = 'ARROWS'
ob_light.color = (0.0, 0.0, 0.0, 0.0)
ob_light.lineart.crease_threshold = 0.0
ob_camera.location = (7.359, -6.926, 4.958)
ob_camera.rotation_euler = (1.109, 0.0, 0.8149)
ob_camera.lock_rotations_4d = False
ob_camera.empty_display_type = 'ARROWS'
ob_camera.color = (0.0, 0.0, 0.0, 0.0)
ob_camera.display_type = 'WIRE'
ob_camera.lineart.crease_threshold = 0.0
ob_sphere.location = (0.0, 0.0, 4.528)

# ---- collection membership
col_collection.objects.link(ob_light)
col_collection.objects.link(ob_camera)
col_collection.objects.link(ob_sphere)

# ---- scene / render settings (as saved in the file)
scene.camera = ob_camera
scene.frame_start = 1; scene.frame_end = 250; scene.frame_set(1)
scene.render.engine = 'BLENDER_EEVEE_NEXT'
scene.cycles.sampling_pattern = 'TABULATED_SOBOL'
scene.eevee.ray_tracing_options.trace_max_roughness = 0.0
bpy.context.view_layer.update()
